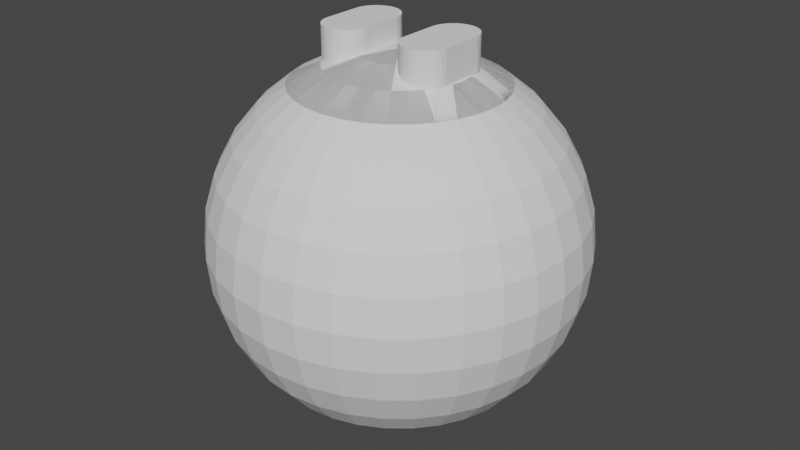 # Source: rat-exercise-ball.blend  (saved by Blender 2.81.16; exported with 4.5.12 LTS)
import bpy
from mathutils import Matrix  # noqa: F401  (used for matrix-valued properties, if any)

bpy.ops.wm.read_factory_settings(use_empty=True)
scene = bpy.context.scene
scene.name = 'Scene'

# ---- collections
col_collection = bpy.data.collections.new('Collection'); scene.collection.children.link(col_collection)

# ---- world
world_world = bpy.data.worlds.new('World'); scene.world = world_world
world_world.use_nodes = True; world_world.node_tree.nodes.clear()
_N = world_world.node_tree.nodes; _L = world_world.node_tree.links
n0 = _N.new('ShaderNodeOutputWorld'); n0.name = 'World Output'; n0.location = (300, 300)
n1 = _N.new('ShaderNodeBackground'); n1.name = 'Background'; n1.location = (10, 300)
n1.inputs[0].default_value = (0.05088, 0.05088, 0.05088, 1.0)
_L.new(n1.outputs[0], n0.inputs[0])
n0.is_active_output = True
world_world.color = (0.05088, 0.05088, 0.05088)
world_world.use_sun_shadow = False
world_world.sun_shadow_jitter_overblur = 0.0

# ---- meshes
me_sphere = bpy.data.meshes.new('Sphere')
me_sphere.from_pydata([(0.0, 0.5556, 0.8315), (0.0, 0.7071, 0.7071), (0.0, 0.8315, 0.5556), (0.0, 0.9239, 0.3827), (0.0, 0.9808, 0.1951), (0.0, 1.0, 7.55e-08), (0.0, 0.9808, -0.1951), (0.0, 0.5556, -0.8315), (0.1084, 0.5449, 0.8315), (0.1379, 0.6935, 0.7071), (0.1622, 0.8155, 0.5556), (0.1802, 0.9061, 0.3827), (0.1913, 0.9619, 0.1951), (0.1951, 0.9808, 7.55e-08), (0.1913, 0.9619, -0.1951), (0.1802, 0.9061, -0.3827), (0.1622, 0.8155, -0.5556), (0.1379, 0.6935, -0.7071), (0.1084, 0.5449, -0.8315), (0.2126, 0.5133, 0.8315), (0.2706, 0.6533, 0.7071), (0.3182, 0.7682, 0.5556), (0.3536, 0.8536, 0.3827), (0.3753, 0.9061, 0.1951), (0.3827, 0.9239, 7.55e-08), (0.3753, 0.9061, -0.1951), (0.3536, 0.8536, -0.3827), (0.3182, 0.7682, -0.5556), (0.2706, 0.6533, -0.7071), (0.2126, 0.5133, -0.8315), (0.3087, 0.4619, 0.8315), (0.3928, 0.5879, 0.7071), (0.4619, 0.6913, 0.5556), (0.5133, 0.7682, 0.3827), (0.5449, 0.8155, 0.1951), (0.5556, 0.8315, 7.55e-08), (0.5449, 0.8155, -0.1951), (0.5133, 0.7682, -0.3827), (0.4619, 0.6913, -0.5556), (0.3928, 0.5879, -0.7071), (0.3087, 0.4619, -0.8315), (0.3928, 0.3928, 0.8315), (0.5, 0.5, 0.7071), (0.5879, 0.5879, 0.5556), (0.6533, 0.6533, 0.3827), (0.6935, 0.6935, 0.1951), (0.7071, 0.7071, 7.55e-08), (0.6935, 0.6935, -0.1951), (0.6533, 0.6533, -0.3827), (0.5879, 0.5879, -0.5556), (0.5, 0.5, -0.7071), (0.3928, 0.3928, -0.8315), (0.4619, 0.3087, 0.8315), (0.5879, 0.3928, 0.7071), (0.6913, 0.4619, 0.5556), (0.7682, 0.5133, 0.3827), (0.8155, 0.5449, 0.1951), (0.8315, 0.5556, 7.55e-08), (0.8155, 0.5449, -0.1951), (0.7682, 0.5133, -0.3827), (0.6913, 0.4619, -0.5556), (0.5879, 0.3928, -0.7071), (0.4619, 0.3087, -0.8315), (0.5133, 0.2126, 0.8315), (0.6533, 0.2706, 0.7071), (0.7682, 0.3182, 0.5556), (0.8536, 0.3536, 0.3827), (0.9061, 0.3753, 0.1951), (0.9239, 0.3827, 7.55e-08), (0.9061, 0.3753, -0.1951), (0.8536, 0.3536, -0.3827), (0.7682, 0.3182, -0.5556), (0.6533, 0.2706, -0.7071), (0.5133, 0.2126, -0.8315), (0.5449, 0.1084, 0.8315), (0.6935, 0.1379, 0.7071), (0.8155, 0.1622, 0.5556), (0.9061, 0.1802, 0.3827), (0.9619, 0.1913, 0.1951), (0.9808, 0.1951, 7.55e-08), (0.9619, 0.1913, -0.1951), (0.9061, 0.1802, -0.3827), (0.8155, 0.1622, -0.5556), (0.6935, 0.1379, -0.7071), (0.5449, 0.1084, -0.8315), (0.5556, -3.117e-07, 0.8315), (0.7071, -3.192e-07, 0.7071), (0.8315, -3.341e-07, 0.5556), (0.9239, -2.745e-07, 0.3827), (0.9808, -3.937e-07, 0.1951), (1.0, -3.788e-07, 7.55e-08), (0.9808, -3.937e-07, -0.1951), (0.9239, -2.298e-07, -0.3827), (0.8315, -3.341e-07, -0.5556), (0.7071, -3.192e-07, -0.7071), (0.5556, -3.415e-07, -0.8315), (0.5449, -0.1084, 0.8315), (0.6935, -0.138, 0.7071), (0.8155, -0.1622, 0.5556), (0.9061, -0.1802, 0.3827), (0.9619, -0.1913, 0.1951), (0.9808, -0.1951, 7.55e-08), (0.9619, -0.1913, -0.1951), (0.9061, -0.1802, -0.3827), (0.8155, -0.1622, -0.5556), (0.6935, -0.138, -0.7071), (0.5449, -0.1084, -0.8315), (0.5133, -0.2126, 0.8315), (0.6533, -0.2706, 0.7071), (0.7682, -0.3182, 0.5556), (0.8536, -0.3536, 0.3827), (0.9061, -0.3753, 0.1951), (0.9239, -0.3827, 7.55e-08), (0.9061, -0.3753, -0.1951), (0.8536, -0.3536, -0.3827), (0.7682, -0.3182, -0.5556), (0.6533, -0.2706, -0.7071), (0.5133, -0.2126, -0.8315), (0.4619, -0.3087, 0.8315), (0.5879, -0.3928, 0.7071), (0.6913, -0.4619, 0.5556), (0.7682, -0.5133, 0.3827), (0.8155, -0.5449, 0.1951), (0.8315, -0.5556, 7.55e-08), (0.8155, -0.5449, -0.1951), (0.7682, -0.5133, -0.3827), (0.6913, -0.4619, -0.5556), (0.5879, -0.3928, -0.7071), (0.4619, -0.3087, -0.8315), (0.3928, -0.3928, 0.8315), (0.5, -0.5, 0.7071), (0.5879, -0.5879, 0.5556), (0.6533, -0.6533, 0.3827), (0.6935, -0.6935, 0.1951), (0.7071, -0.7071, 7.55e-08), (0.6935, -0.6935, -0.1951), (0.6533, -0.6533, -0.3827), (0.5879, -0.5879, -0.5556), (0.5, -0.5, -0.7071), (0.3928, -0.3928, -0.8315), (0.3087, -0.4619, 0.8315), (0.3928, -0.5879, 0.7071), (0.4619, -0.6913, 0.5556), (0.5133, -0.7682, 0.3827), (0.5449, -0.8155, 0.1951), (0.5556, -0.8315, 7.55e-08), (0.5449, -0.8155, -0.1951), (0.5133, -0.7682, -0.3827), (0.4619, -0.6913, -0.5556), (0.3928, -0.5879, -0.7071), (0.3087, -0.4619, -0.8315), (0.2126, -0.5133, 0.8315), (0.2706, -0.6533, 0.7071), (0.3182, -0.7682, 0.5556), (0.3536, -0.8536, 0.3827), (0.3753, -0.9061, 0.1951), (0.3827, -0.9239, 7.55e-08), (0.3753, -0.9061, -0.1951), (0.3536, -0.8536, -0.3827), (0.3182, -0.7682, -0.5556), (0.2706, -0.6533, -0.7071), (0.2126, -0.5133, -0.8315), (0.1084, -0.5449, 0.8315), (0.1379, -0.6935, 0.7071), (0.1622, -0.8155, 0.5556), (0.1802, -0.9061, 0.3827), (0.1913, -0.9619, 0.1951), (0.1951, -0.9808, 7.55e-08), (0.1913, -0.9619, -0.1951), (0.1802, -0.9061, -0.3827), (0.1622, -0.8155, -0.5556), (0.1379, -0.6935, -0.7071), (0.1084, -0.5449, -0.8315), (2.632e-08, -0.5556, 0.8315), (-2.584e-08, -0.7071, 0.7071), (-8.544e-08, -0.8315, 0.5556), (6.357e-08, -0.9239, 0.3827), (-8.544e-08, -0.9808, 0.1951), (-1.003e-07, -1.0, 7.55e-08), (-8.544e-08, -0.9808, -0.1951), (6.357e-08, -0.9239, -0.3827), (-8.544e-08, -0.8315, -0.5556), (-2.584e-08, -0.7071, -0.7071), (-1.094e-08, -0.5556, -0.8315), (-0.1084, -0.5449, 0.8315), (-0.1379, -0.6935, 0.7071), (-0.1622, -0.8155, 0.5556), (-0.1802, -0.9061, 0.3827), (-0.1913, -0.9619, 0.1951), (-0.1951, -0.9808, 7.55e-08), (-0.1913, -0.9619, -0.1951), (-0.1802, -0.9061, -0.3827), (-0.1622, -0.8155, -0.5556), (-0.1379, -0.6935, -0.7071), (-0.1084, -0.5449, -0.8315), (-0.2126, -0.5133, 0.8315), (-0.2706, -0.6533, 0.7071), (-0.3182, -0.7682, 0.5556), (-0.3536, -0.8536, 0.3827), (-0.3753, -0.9061, 0.1951), (-0.3827, -0.9239, 7.55e-08), (-0.3753, -0.9061, -0.1951), (-0.3536, -0.8536, -0.3827), (-0.3182, -0.7682, -0.5556), (-0.2706, -0.6533, -0.7071), (-0.2126, -0.5133, -0.8315), (-0.3087, -0.4619, 0.8315), (-0.3928, -0.5879, 0.7071), (-0.4619, -0.6913, 0.5556), (-0.5133, -0.7682, 0.3827), (-0.5449, -0.8155, 0.1951), (-0.5556, -0.8315, 7.55e-08), (-0.5449, -0.8155, -0.1951), (-0.5133, -0.7682, -0.3827), (-0.4619, -0.6913, -0.5556), (-0.3928, -0.5879, -0.7071), (-0.3087, -0.4619, -0.8315), (-0.3928, -0.3928, 0.8315), (-0.5, -0.5, 0.7071), (-0.5879, -0.5879, 0.5556), (-0.6533, -0.6533, 0.3827), (-0.6935, -0.6935, 0.1951), (-0.7071, -0.7071, 7.55e-08), (-0.6935, -0.6935, -0.1951), (-0.6533, -0.6533, -0.3827), (-0.5879, -0.5879, -0.5556), (-0.5, -0.5, -0.7071), (-0.3928, -0.3928, -0.8315), (-0.4619, -0.3087, 0.8315), (-0.5879, -0.3928, 0.7071), (-0.6913, -0.4619, 0.5556), (-0.7682, -0.5133, 0.3827), (-0.8155, -0.5449, 0.1951), (-0.8315, -0.5556, 7.55e-08), (-0.8155, -0.5449, -0.1951), (-0.7682, -0.5133, -0.3827), (-0.6913, -0.4619, -0.5556), (-0.5879, -0.3928, -0.7071), (-0.4619, -0.3087, -0.8315), (-0.5133, -0.2126, 0.8315), (-0.6533, -0.2706, 0.7071), (-0.7682, -0.3182, 0.5556), (-0.8536, -0.3536, 0.3827), (-0.9061, -0.3753, 0.1951), (-0.9239, -0.3827, 7.55e-08), (-0.9061, -0.3753, -0.1951), (-0.8536, -0.3536, -0.3827), (-0.7682, -0.3182, -0.5556), (-0.6533, -0.2706, -0.7071), (-0.5133, -0.2126, -0.8315), (-0.5449, -0.1084, 0.8315), (-0.6935, -0.1379, 0.7071), (-0.8155, -0.1622, 0.5556), (-0.9061, -0.1802, 0.3827), (-0.9619, -0.1913, 0.1951), (-0.9808, -0.1951, 7.55e-08), (-0.9619, -0.1913, -0.1951), (-0.9061, -0.1802, -0.3827), (-0.8155, -0.1622, -0.5556), (-0.6935, -0.1379, -0.7071), (-0.5449, -0.1084, -0.8315), (-0.5556, -2.819e-07, 0.8315), (-0.7071, -1.851e-07, 0.7071), (-0.8315, -1.404e-07, 0.5556), (-0.9239, -3.192e-07, 0.3827), (-0.9808, -9.567e-08, 0.1951), (-1.0, -1.404e-07, 7.55e-08), (-0.9808, -9.567e-08, -0.1951), (-0.9239, -3.192e-07, -0.3827), (-0.8315, -1.404e-07, -0.5556), (-0.7071, -1.851e-07, -0.7071), (-0.5556, -2.596e-07, -0.8315), (-0.5449, 0.1084, 0.8315), (-0.6935, 0.1379, 0.7071), (-0.8155, 0.1622, 0.5556), (-0.9061, 0.1802, 0.3827), (-0.9619, 0.1913, 0.1951), (-0.9808, 0.1951, 7.55e-08), (-0.9619, 0.1913, -0.1951), (-0.9061, 0.1802, -0.3827), (-0.8155, 0.1622, -0.5556), (-0.6935, 0.1379, -0.7071), (-0.5449, 0.1084, -0.8315), (-0.5133, 0.2126, 0.8315), (-0.6533, 0.2706, 0.7071), (-0.7682, 0.3182, 0.5556), (-0.8536, 0.3536, 0.3827), (-0.9061, 0.3753, 0.1951), (-0.9239, 0.3827, 7.55e-08), (-0.9061, 0.3753, -0.1951), (-0.8536, 0.3536, -0.3827), (-0.7682, 0.3182, -0.5556), (-0.6533, 0.2706, -0.7071), (-0.5133, 0.2126, -0.8315), (-0.4619, 0.3087, 0.8315), (-0.5879, 0.3928, 0.7071), (-0.6913, 0.4619, 0.5556), (-0.7682, 0.5133, 0.3827), (-0.8155, 0.5449, 0.1951), (-0.8315, 0.5556, 7.55e-08), (-0.8155, 0.5449, -0.1951), (-0.7682, 0.5133, -0.3827), (-0.6913, 0.4619, -0.5556), (-0.5879, 0.3928, -0.7071), (-0.4619, 0.3087, -0.8315), (-0.3928, 0.3928, 0.8315), (-0.5, 0.5, 0.7071), (-0.5879, 0.5879, 0.5556), (-0.6533, 0.6533, 0.3827), (-0.6935, 0.6935, 0.1951), (-0.7071, 0.7071, 7.55e-08), (-0.6935, 0.6935, -0.1951), (-0.6533, 0.6533, -0.3827), (-0.5879, 0.5879, -0.5556), (-0.5, 0.5, -0.7071), (-0.3928, 0.3928, -0.8315), (-0.3087, 0.4619, 0.8315), (-0.3928, 0.5879, 0.7071), (-0.4619, 0.6913, 0.5556), (-0.5133, 0.7682, 0.3827), (-0.5449, 0.8155, 0.1951), (-0.5556, 0.8315, 7.55e-08), (-0.5449, 0.8155, -0.1951), (-0.5133, 0.7682, -0.3827), (-0.4619, 0.6913, -0.5556), (-0.3928, 0.5879, -0.7071), (-0.3087, 0.4619, -0.8315), (-0.2126, 0.5133, 0.8315), (-0.2706, 0.6533, 0.7071), (-0.3182, 0.7682, 0.5556), (-0.3536, 0.8536, 0.3827), (-0.3753, 0.9061, 0.1951), (-0.3827, 0.9239, 7.55e-08), (-0.3753, 0.9061, -0.1951), (-0.3536, 0.8536, -0.3827), (-0.3182, 0.7682, -0.5556), (-0.2706, 0.6533, -0.7071), (-0.2126, 0.5133, -0.8315), (-0.1084, 0.5449, 0.8315), (-0.1379, 0.6935, 0.7071), (-0.1622, 0.8155, 0.5556), (-0.1802, 0.9061, 0.3827), (-0.1913, 0.9619, 0.1951), (-0.1951, 0.9808, 7.55e-08), (-0.1913, 0.9619, -0.1951), (-0.1802, 0.9061, -0.3827), (-0.1622, 0.8155, -0.5556), (-0.1379, 0.6935, -0.7071), (-0.1084, 0.5449, -0.8315), (6.357e-08, 0.9239, -0.3827), (2.722e-07, 0.8315, -0.5556), (1.53e-07, 0.7071, -0.7071)], [], [(5, 4, 12, 13), (6, 5, 13, 14), (349, 6, 14, 15), (350, 349, 15, 16), (1, 0, 8, 9), (351, 350, 16, 17), (2, 1, 9, 10), (7, 351, 17, 18), (3, 2, 10, 11), (4, 3, 11, 12), (12, 11, 22, 23), (13, 12, 23, 24), (14, 13, 24, 25), (15, 14, 25, 26), (16, 15, 26, 27), (9, 8, 19, 20), (17, 16, 27, 28), (10, 9, 20, 21), (18, 17, 28, 29), (11, 10, 21, 22), (27, 26, 37, 38), (20, 19, 30, 31), (28, 27, 38, 39), (21, 20, 31, 32), (29, 28, 39, 40), (22, 21, 32, 33), (23, 22, 33, 34), (24, 23, 34, 35), (25, 24, 35, 36), (26, 25, 36, 37), (34, 33, 44, 45), (35, 34, 45, 46), (36, 35, 46, 47), (37, 36, 47, 48), (38, 37, 48, 49), (31, 30, 41, 42), (39, 38, 49, 50), (32, 31, 42, 43), (40, 39, 50, 51), (33, 32, 43, 44), (49, 48, 59, 60), (42, 41, 52, 53), (50, 49, 60, 61), (43, 42, 53, 54), (51, 50, 61, 62), (44, 43, 54, 55), (45, 44, 55, 56), (46, 45, 56, 57), (47, 46, 57, 58), (48, 47, 58, 59), (57, 56, 67, 68), (58, 57, 68, 69), (59, 58, 69, 70), (60, 59, 70, 71), (53, 52, 63, 64), (61, 60, 71, 72), (54, 53, 64, 65), (62, 61, 72, 73), (55, 54, 65, 66), (56, 55, 66, 67), (72, 71, 82, 83), (65, 64, 75, 76), (73, 72, 83, 84), (66, 65, 76, 77), (67, 66, 77, 78), (68, 67, 78, 79), (69, 68, 79, 80), (70, 69, 80, 81), (71, 70, 81, 82), (64, 63, 74, 75), (80, 79, 90, 91), (81, 80, 91, 92), (82, 81, 92, 93), (75, 74, 85, 86), (83, 82, 93, 94), (76, 75, 86, 87), (84, 83, 94, 95), (77, 76, 87, 88), (78, 77, 88, 89), (79, 78, 89, 90), (87, 86, 97, 98), (95, 94, 105, 106), (88, 87, 98, 99), (89, 88, 99, 100), (90, 89, 100, 101), (91, 90, 101, 102), (92, 91, 102, 103), (93, 92, 103, 104), (86, 85, 96, 97), (94, 93, 104, 105), (102, 101, 112, 113), (103, 102, 113, 114), (104, 103, 114, 115), (97, 96, 107, 108), (105, 104, 115, 116), (98, 97, 108, 109), (106, 105, 116, 117), (99, 98, 109, 110), (100, 99, 110, 111), (101, 100, 111, 112), (117, 116, 127, 128), (110, 109, 120, 121), (111, 110, 121, 122), (112, 111, 122, 123), (113, 112, 123, 124), (114, 113, 124, 125), (115, 114, 125, 126), (108, 107, 118, 119), (116, 115, 126, 127), (109, 108, 119, 120), (125, 124, 135, 136), (126, 125, 136, 137), (119, 118, 129, 130), (127, 126, 137, 138), (120, 119, 130, 131), (128, 127, 138, 139), (121, 120, 131, 132), (122, 121, 132, 133), (123, 122, 133, 134), (124, 123, 134, 135), (132, 131, 142, 143), (133, 132, 143, 144), (134, 133, 144, 145), (135, 134, 145, 146), (136, 135, 146, 147), (137, 136, 147, 148), (130, 129, 140, 141), (138, 137, 148, 149), (131, 130, 141, 142), (139, 138, 149, 150), (147, 146, 157, 158), (148, 147, 158, 159), (141, 140, 151, 152), (149, 148, 159, 160), (142, 141, 152, 153), (150, 149, 160, 161), (143, 142, 153, 154), (144, 143, 154, 155), (145, 144, 155, 156), (146, 145, 156, 157), (155, 154, 165, 166), (156, 155, 166, 167), (157, 156, 167, 168), (158, 157, 168, 169), (159, 158, 169, 170), (152, 151, 162, 163), (160, 159, 170, 171), (153, 152, 163, 164), (161, 160, 171, 172), (154, 153, 164, 165), (170, 169, 180, 181), (163, 162, 173, 174), (171, 170, 181, 182), (164, 163, 174, 175), (172, 171, 182, 183), (165, 164, 175, 176), (166, 165, 176, 177), (167, 166, 177, 178), (168, 167, 178, 179), (169, 168, 179, 180), (178, 177, 188, 189), (179, 178, 189, 190), (180, 179, 190, 191), (181, 180, 191, 192), (174, 173, 184, 185), (182, 181, 192, 193), (175, 174, 185, 186), (183, 182, 193, 194), (176, 175, 186, 187), (177, 176, 187, 188), (185, 184, 195, 196), (193, 192, 203, 204), (186, 185, 196, 197), (194, 193, 204, 205), (187, 186, 197, 198), (188, 187, 198, 199), (189, 188, 199, 200), (190, 189, 200, 201), (191, 190, 201, 202), (192, 191, 202, 203), (200, 199, 210, 211), (201, 200, 211, 212), (202, 201, 212, 213), (203, 202, 213, 214), (196, 195, 206, 207), (204, 203, 214, 215), (197, 196, 207, 208), (205, 204, 215, 216), (198, 197, 208, 209), (199, 198, 209, 210), (215, 214, 225, 226), (208, 207, 218, 219), (216, 215, 226, 227), (209, 208, 219, 220), (210, 209, 220, 221), (211, 210, 221, 222), (212, 211, 222, 223), (213, 212, 223, 224), (214, 213, 224, 225), (207, 206, 217, 218), (223, 222, 233, 234), (224, 223, 234, 235), (225, 224, 235, 236), (218, 217, 228, 229), (226, 225, 236, 237), (219, 218, 229, 230), (227, 226, 237, 238), (220, 219, 230, 231), (221, 220, 231, 232), (222, 221, 232, 233), (230, 229, 240, 241), (238, 237, 248, 249), (231, 230, 241, 242), (232, 231, 242, 243), (233, 232, 243, 244), (234, 233, 244, 245), (235, 234, 245, 246), (236, 235, 246, 247), (229, 228, 239, 240), (237, 236, 247, 248), (245, 244, 255, 256), (246, 245, 256, 257), (247, 246, 257, 258), (240, 239, 250, 251), (248, 247, 258, 259), (241, 240, 251, 252), (249, 248, 259, 260), (242, 241, 252, 253), (243, 242, 253, 254), (244, 243, 254, 255), (260, 259, 270, 271), (253, 252, 263, 264), (254, 253, 264, 265), (255, 254, 265, 266), (256, 255, 266, 267), (257, 256, 267, 268), (258, 257, 268, 269), (251, 250, 261, 262), (259, 258, 269, 270), (252, 251, 262, 263), (268, 267, 278, 279), (269, 268, 279, 280), (262, 261, 272, 273), (270, 269, 280, 281), (263, 262, 273, 274), (271, 270, 281, 282), (264, 263, 274, 275), (265, 264, 275, 276), (266, 265, 276, 277), (267, 266, 277, 278), (276, 275, 286, 287), (277, 276, 287, 288), (278, 277, 288, 289), (279, 278, 289, 290), (280, 279, 290, 291), (273, 272, 283, 284), (281, 280, 291, 292), (274, 273, 284, 285), (282, 281, 292, 293), (275, 274, 285, 286), (291, 290, 301, 302), (284, 283, 294, 295), (292, 291, 302, 303), (285, 284, 295, 296), (293, 292, 303, 304), (286, 285, 296, 297), (287, 286, 297, 298), (288, 287, 298, 299), (289, 288, 299, 300), (290, 289, 300, 301), (298, 297, 308, 309), (299, 298, 309, 310), (300, 299, 310, 311), (301, 300, 311, 312), (302, 301, 312, 313), (295, 294, 305, 306), (303, 302, 313, 314), (296, 295, 306, 307), (304, 303, 314, 315), (297, 296, 307, 308), (313, 312, 323, 324), (306, 305, 316, 317), (314, 313, 324, 325), (307, 306, 317, 318), (315, 314, 325, 326), (308, 307, 318, 319), (309, 308, 319, 320), (310, 309, 320, 321), (311, 310, 321, 322), (312, 311, 322, 323), (321, 320, 331, 332), (322, 321, 332, 333), (323, 322, 333, 334), (324, 323, 334, 335), (317, 316, 327, 328), (325, 324, 335, 336), (318, 317, 328, 329), (326, 325, 336, 337), (319, 318, 329, 330), (320, 319, 330, 331), (328, 327, 338, 339), (336, 335, 346, 347), (329, 328, 339, 340), (337, 336, 347, 348), (330, 329, 340, 341), (331, 330, 341, 342), (332, 331, 342, 343), (333, 332, 343, 344), (334, 333, 344, 345), (335, 334, 345, 346), (343, 342, 4, 5), (344, 343, 5, 6), (345, 344, 6, 349), (346, 345, 349, 350), (339, 338, 0, 1), (347, 346, 350, 351), (340, 339, 1, 2), (348, 347, 351, 7), (341, 340, 2, 3), (342, 341, 3, 4)])
_uv = me_sphere.uv_layers.new(name='UVMap')
_uv.uv.foreach_set('vector', [0.75, 0.5, 0.75, 0.5625, 0.7188, 0.5625, 0.7188, 0.5, 0.75, 0.4375, 0.75, 0.5, 0.7188, 0.5, 0.7188, 0.4375, 0.75, 0.375, 0.75, 0.4375, 0.7188, 0.4375, 0.7188, 0.375, 0.75, 0.3125, 0.75, 0.375, 0.7188, 0.375, 0.7188, 0.3125, 0.75, 0.75, 0.75, 0.8125, 0.7188, 0.8125, 0.7188, 0.75, 0.75, 0.25, 0.75, 0.3125, 0.7188, 0.3125, 0.7188, 0.25, 0.75, 0.6875, 0.75, 0.75, 0.7188, 0.75, 0.7188, 0.6875, 0.75, 0.1875, 0.75, 0.25, 0.7188, 0.25, 0.7188, 0.1875, 0.75, 0.625, 0.75, 0.6875, 0.7188, 0.6875, 0.7188, 0.625, 0.75, 0.5625, 0.75, 0.625, 0.7188, 0.625, 0.7188, 0.5625, 0.7188, 0.5625, 0.7188, 0.625, 0.6875, 0.625, 0.6875, 0.5625, 0.7188, 0.5, 0.7188, 0.5625, 0.6875, 0.5625, 0.6875, 0.5, 0.7188, 0.4375, 0.7188, 0.5, 0.6875, 0.5, 0.6875, 0.4375, 0.7188, 0.375, 0.7188, 0.4375, 0.6875, 0.4375, 0.6875, 0.375, 0.7188, 0.3125, 0.7188, 0.375, 0.6875, 0.375, 0.6875, 0.3125, 0.7188, 0.75, 0.7188, 0.8125, 0.6875, 0.8125, 0.6875, 0.75, 0.7188, 0.25, 0.7188, 0.3125, 0.6875, 0.3125, 0.6875, 0.25, 0.7188, 0.6875, 0.7188, 0.75, 0.6875, 0.75, 0.6875, 0.6875, 0.7188, 0.1875, 0.7188, 0.25, 0.6875, 0.25, 0.6875, 0.1875, 0.7188, 0.625, 0.7188, 0.6875, 0.6875, 0.6875, 0.6875, 0.625, 0.6875, 0.3125, 0.6875, 0.375, 0.6562, 0.375, 0.6562, 0.3125, 0.6875, 0.75, 0.6875, 0.8125, 0.6562, 0.8125, 0.6562, 0.75, 0.6875, 0.25, 0.6875, 0.3125, 0.6562, 0.3125, 0.6562, 0.25, 0.6875, 0.6875, 0.6875, 0.75, 0.6562, 0.75, 0.6562, 0.6875, 0.6875, 0.1875, 0.6875, 0.25, 0.6562, 0.25, 0.6562, 0.1875, 0.6875, 0.625, 0.6875, 0.6875, 0.6562, 0.6875, 0.6562, 0.625, 0.6875, 0.5625, 0.6875, 0.625, 0.6562, 0.625, 0.6562, 0.5625, 0.6875, 0.5, 0.6875, 0.5625, 0.6562, 0.5625, 0.6562, 0.5, 0.6875, 0.4375, 0.6875, 0.5, 0.6562, 0.5, 0.6562, 0.4375, 0.6875, 0.375, 0.6875, 0.4375, 0.6562, 0.4375, 0.6562, 0.375, 0.6562, 0.5625, 0.6562, 0.625, 0.625, 0.625, 0.625, 0.5625, 0.6562, 0.5, 0.6562, 0.5625, 0.625, 0.5625, 0.625, 0.5, 0.6562, 0.4375, 0.6562, 0.5, 0.625, 0.5, 0.625, 0.4375, 0.6562, 0.375, 0.6562, 0.4375, 0.625, 0.4375, 0.625, 0.375, 0.6562, 0.3125, 0.6562, 0.375, 0.625, 0.375, 0.625, 0.3125, 0.6562, 0.75, 0.6562, 0.8125, 0.625, 0.8125, 0.625, 0.75, 0.6562, 0.25, 0.6562, 0.3125, 0.625, 0.3125, 0.625, 0.25, 0.6562, 0.6875, 0.6562, 0.75, 0.625, 0.75, 0.625, 0.6875, 0.6562, 0.1875, 0.6562, 0.25, 0.625, 0.25, 0.625, 0.1875, 0.6562, 0.625, 0.6562, 0.6875, 0.625, 0.6875, 0.625, 0.625, 0.625, 0.3125, 0.625, 0.375, 0.5938, 0.375, 0.5937, 0.3125, 0.625, 0.75, 0.625, 0.8125, 0.5937, 0.8125, 0.5937, 0.75, 0.625, 0.25, 0.625, 0.3125, 0.5937, 0.3125, 0.5937, 0.25, 0.625, 0.6875, 0.625, 0.75, 0.5937, 0.75, 0.5937, 0.6875, 0.625, 0.1875, 0.625, 0.25, 0.5937, 0.25, 0.5937, 0.1875, 0.625, 0.625, 0.625, 0.6875, 0.5937, 0.6875, 0.5937, 0.625, 0.625, 0.5625, 0.625, 0.625, 0.5937, 0.625, 0.5937, 0.5625, 0.625, 0.5, 0.625, 0.5625, 0.5937, 0.5625, 0.5937, 0.5, 0.625, 0.4375, 0.625, 0.5, 0.5937, 0.5, 0.5937, 0.4375, 0.625, 0.375, 0.625, 0.4375, 0.5937, 0.4375, 0.5938, 0.375, 0.5937, 0.5, 0.5937, 0.5625, 0.5625, 0.5625, 0.5625, 0.5, 0.5937, 0.4375, 0.5937, 0.5, 0.5625, 0.5, 0.5625, 0.4375, 0.5938, 0.375, 0.5937, 0.4375, 0.5625, 0.4375, 0.5625, 0.375, 0.5937, 0.3125, 0.5938, 0.375, 0.5625, 0.375, 0.5625, 0.3125, 0.5937, 0.75, 0.5937, 0.8125, 0.5625, 0.8125, 0.5625, 0.75, 0.5937, 0.25, 0.5937, 0.3125, 0.5625, 0.3125, 0.5625, 0.25, 0.5937, 0.6875, 0.5937, 0.75, 0.5625, 0.75, 0.5625, 0.6875, 0.5937, 0.1875, 0.5937, 0.25, 0.5625, 0.25, 0.5625, 0.1875, 0.5937, 0.625, 0.5937, 0.6875, 0.5625, 0.6875, 0.5625, 0.625, 0.5937, 0.5625, 0.5937, 0.625, 0.5625, 0.625, 0.5625, 0.5625, 0.5625, 0.25, 0.5625, 0.3125, 0.5312, 0.3125, 0.5312, 0.25, 0.5625, 0.6875, 0.5625, 0.75, 0.5312, 0.75, 0.5312, 0.6875, 0.5625, 0.1875, 0.5625, 0.25, 0.5312, 0.25, 0.5312, 0.1875, 0.5625, 0.625, 0.5625, 0.6875, 0.5312, 0.6875, 0.5312, 0.625, 0.5625, 0.5625, 0.5625, 0.625, 0.5312, 0.625, 0.5312, 0.5625, 0.5625, 0.5, 0.5625, 0.5625, 0.5312, 0.5625, 0.5312, 0.5, 0.5625, 0.4375, 0.5625, 0.5, 0.5312, 0.5, 0.5312, 0.4375, 0.5625, 0.375, 0.5625, 0.4375, 0.5312, 0.4375, 0.5312, 0.375, 0.5625, 0.3125, 0.5625, 0.375, 0.5312, 0.375, 0.5312, 0.3125, 0.5625, 0.75, 0.5625, 0.8125, 0.5312, 0.8125, 0.5312, 0.75, 0.5312, 0.4375, 0.5312, 0.5, 0.5, 0.5, 0.5, 0.4375, 0.5312, 0.375, 0.5312, 0.4375, 0.5, 0.4375, 0.5, 0.375, 0.5312, 0.3125, 0.5312, 0.375, 0.5, 0.375, 0.5, 0.3125, 0.5312, 0.75, 0.5312, 0.8125, 0.5, 0.8125, 0.5, 0.75, 0.5312, 0.25, 0.5312, 0.3125, 0.5, 0.3125, 0.5, 0.25, 0.5312, 0.6875, 0.5312, 0.75, 0.5, 0.75, 0.5, 0.6875, 0.5312, 0.1875, 0.5312, 0.25, 0.5, 0.25, 0.5, 0.1875, 0.5312, 0.625, 0.5312, 0.6875, 0.5, 0.6875, 0.5, 0.625, 0.5312, 0.5625, 0.5312, 0.625, 0.5, 0.625, 0.5, 0.5625, 0.5312, 0.5, 0.5312, 0.5625, 0.5, 0.5625, 0.5, 0.5, 0.5, 0.6875, 0.5, 0.75, 0.4687, 0.75, 0.4687, 0.6875, 0.5, 0.1875, 0.5, 0.25, 0.4687, 0.25, 0.4687, 0.1875, 0.5, 0.625, 0.5, 0.6875, 0.4687, 0.6875, 0.4687, 0.625, 0.5, 0.5625, 0.5, 0.625, 0.4687, 0.625, 0.4687, 0.5625, 0.5, 0.5, 0.5, 0.5625, 0.4687, 0.5625, 0.4687, 0.5, 0.5, 0.4375, 0.5, 0.5, 0.4687, 0.5, 0.4687, 0.4375, 0.5, 0.375, 0.5, 0.4375, 0.4687, 0.4375, 0.4687, 0.375, 0.5, 0.3125, 0.5, 0.375, 0.4687, 0.375, 0.4687, 0.3125, 0.5, 0.75, 0.5, 0.8125, 0.4687, 0.8125, 0.4687, 0.75, 0.5, 0.25, 0.5, 0.3125, 0.4687, 0.3125, 0.4687, 0.25, 0.4687, 0.4375, 0.4687, 0.5, 0.4375, 0.5, 0.4375, 0.4375, 0.4687, 0.375, 0.4687, 0.4375, 0.4375, 0.4375, 0.4375, 0.375, 0.4687, 0.3125, 0.4687, 0.375, 0.4375, 0.375, 0.4375, 0.3125, 0.4687, 0.75, 0.4687, 0.8125, 0.4375, 0.8125, 0.4375, 0.75, 0.4687, 0.25, 0.4687, 0.3125, 0.4375, 0.3125, 0.4375, 0.25, 0.4687, 0.6875, 0.4687, 0.75, 0.4375, 0.75, 0.4375, 0.6875, 0.4687, 0.1875, 0.4687, 0.25, 0.4375, 0.25, 0.4375, 0.1875, 0.4687, 0.625, 0.4687, 0.6875, 0.4375, 0.6875, 0.4375, 0.625, 0.4687, 0.5625, 0.4687, 0.625, 0.4375, 0.625, 0.4375, 0.5625, 0.4687, 0.5, 0.4687, 0.5625, 0.4375, 0.5625, 0.4375, 0.5, 0.4375, 0.1875, 0.4375, 0.25, 0.4062, 0.25, 0.4062, 0.1875, 0.4375, 0.625, 0.4375, 0.6875, 0.4062, 0.6875, 0.4062, 0.625, 0.4375, 0.5625, 0.4375, 0.625, 0.4062, 0.625, 0.4062, 0.5625, 0.4375, 0.5, 0.4375, 0.5625, 0.4062, 0.5625, 0.4062, 0.5, 0.4375, 0.4375, 0.4375, 0.5, 0.4062, 0.5, 0.4062, 0.4375, 0.4375, 0.375, 0.4375, 0.4375, 0.4062, 0.4375, 0.4062, 0.375, 0.4375, 0.3125, 0.4375, 0.375, 0.4062, 0.375, 0.4062, 0.3125, 0.4375, 0.75, 0.4375, 0.8125, 0.4062, 0.8125, 0.4062, 0.75, 0.4375, 0.25, 0.4375, 0.3125, 0.4062, 0.3125, 0.4062, 0.25, 0.4375, 0.6875, 0.4375, 0.75, 0.4062, 0.75, 0.4062, 0.6875, 0.4062, 0.375, 0.4062, 0.4375, 0.375, 0.4375, 0.375, 0.375, 0.4062, 0.3125, 0.4062, 0.375, 0.375, 0.375, 0.375, 0.3125, 0.4062, 0.75, 0.4062, 0.8125, 0.375, 0.8125, 0.375, 0.75, 0.4062, 0.25, 0.4062, 0.3125, 0.375, 0.3125, 0.375, 0.25, 0.4062, 0.6875, 0.4062, 0.75, 0.375, 0.75, 0.375, 0.6875, 0.4062, 0.1875, 0.4062, 0.25, 0.375, 0.25, 0.375, 0.1875, 0.4062, 0.625, 0.4062, 0.6875, 0.375, 0.6875, 0.375, 0.625, 0.4062, 0.5625, 0.4062, 0.625, 0.375, 0.625, 0.375, 0.5625, 0.4062, 0.5, 0.4062, 0.5625, 0.375, 0.5625, 0.375, 0.5, 0.4062, 0.4375, 0.4062, 0.5, 0.375, 0.5, 0.375, 0.4375, 0.375, 0.625, 0.375, 0.6875, 0.3437, 0.6875, 0.3437, 0.625, 0.375, 0.5625, 0.375, 0.625, 0.3437, 0.625, 0.3437, 0.5625, 0.375, 0.5, 0.375, 0.5625, 0.3437, 0.5625, 0.3437, 0.5, 0.375, 0.4375, 0.375, 0.5, 0.3437, 0.5, 0.3437, 0.4375, 0.375, 0.375, 0.375, 0.4375, 0.3437, 0.4375, 0.3437, 0.375, 0.375, 0.3125, 0.375, 0.375, 0.3437, 0.375, 0.3437, 0.3125, 0.375, 0.75, 0.375, 0.8125, 0.3437, 0.8125, 0.3437, 0.75, 0.375, 0.25, 0.375, 0.3125, 0.3437, 0.3125, 0.3437, 0.25, 0.375, 0.6875, 0.375, 0.75, 0.3437, 0.75, 0.3437, 0.6875, 0.375, 0.1875, 0.375, 0.25, 0.3437, 0.25, 0.3437, 0.1875, 0.3437, 0.375, 0.3437, 0.4375, 0.3125, 0.4375, 0.3125, 0.375, 0.3437, 0.3125, 0.3437, 0.375, 0.3125, 0.375, 0.3125, 0.3125, 0.3437, 0.75, 0.3437, 0.8125, 0.3125, 0.8125, 0.3125, 0.75, 0.3437, 0.25, 0.3437, 0.3125, 0.3125, 0.3125, 0.3125, 0.25, 0.3437, 0.6875, 0.3437, 0.75, 0.3125, 0.75, 0.3125, 0.6875, 0.3437, 0.1875, 0.3437, 0.25, 0.3125, 0.25, 0.3125, 0.1875, 0.3437, 0.625, 0.3437, 0.6875, 0.3125, 0.6875, 0.3125, 0.625, 0.3437, 0.5625, 0.3437, 0.625, 0.3125, 0.625, 0.3125, 0.5625, 0.3437, 0.5, 0.3437, 0.5625, 0.3125, 0.5625, 0.3125, 0.5, 0.3437, 0.4375, 0.3437, 0.5, 0.3125, 0.5, 0.3125, 0.4375, 0.3125, 0.5625, 0.3125, 0.625, 0.2812, 0.625, 0.2812, 0.5625, 0.3125, 0.5, 0.3125, 0.5625, 0.2812, 0.5625, 0.2812, 0.5, 0.3125, 0.4375, 0.3125, 0.5, 0.2812, 0.5, 0.2812, 0.4375, 0.3125, 0.375, 0.3125, 0.4375, 0.2812, 0.4375, 0.2812, 0.375, 0.3125, 0.3125, 0.3125, 0.375, 0.2812, 0.375, 0.2812, 0.3125, 0.3125, 0.75, 0.3125, 0.8125, 0.2812, 0.8125, 0.2812, 0.75, 0.3125, 0.25, 0.3125, 0.3125, 0.2812, 0.3125, 0.2812, 0.25, 0.3125, 0.6875, 0.3125, 0.75, 0.2812, 0.75, 0.2812, 0.6875, 0.3125, 0.1875, 0.3125, 0.25, 0.2812, 0.25, 0.2812, 0.1875, 0.3125, 0.625, 0.3125, 0.6875, 0.2812, 0.6875, 0.2812, 0.625, 0.2812, 0.3125, 0.2812, 0.375, 0.25, 0.375, 0.25, 0.3125, 0.2812, 0.75, 0.2812, 0.8125, 0.25, 0.8125, 0.25, 0.75, 0.2812, 0.25, 0.2812, 0.3125, 0.25, 0.3125, 0.25, 0.25, 0.2812, 0.6875, 0.2812, 0.75, 0.25, 0.75, 0.25, 0.6875, 0.2812, 0.1875, 0.2812, 0.25, 0.25, 0.25, 0.25, 0.1875, 0.2812, 0.625, 0.2812, 0.6875, 0.25, 0.6875, 0.25, 0.625, 0.2812, 0.5625, 0.2812, 0.625, 0.25, 0.625, 0.25, 0.5625, 0.2812, 0.5, 0.2812, 0.5625, 0.25, 0.5625, 0.25, 0.5, 0.2812, 0.4375, 0.2812, 0.5, 0.25, 0.5, 0.25, 0.4375, 0.2812, 0.375, 0.2812, 0.4375, 0.25, 0.4375, 0.25, 0.375, 0.25, 0.5, 0.25, 0.5625, 0.2187, 0.5625, 0.2187, 0.5, 0.25, 0.4375, 0.25, 0.5, 0.2187, 0.5, 0.2187, 0.4375, 0.25, 0.375, 0.25, 0.4375, 0.2187, 0.4375, 0.2188, 0.375, 0.25, 0.3125, 0.25, 0.375, 0.2188, 0.375, 0.2187, 0.3125, 0.25, 0.75, 0.25, 0.8125, 0.2188, 0.8125, 0.2187, 0.75, 0.25, 0.25, 0.25, 0.3125, 0.2187, 0.3125, 0.2187, 0.25, 0.25, 0.6875, 0.25, 0.75, 0.2187, 0.75, 0.2187, 0.6875, 0.25, 0.1875, 0.25, 0.25, 0.2187, 0.25, 0.2188, 0.1875, 0.25, 0.625, 0.25, 0.6875, 0.2187, 0.6875, 0.2188, 0.625, 0.25, 0.5625, 0.25, 0.625, 0.2188, 0.625, 0.2187, 0.5625, 0.2187, 0.75, 0.2188, 0.8125, 0.1875, 0.8125, 0.1875, 0.75, 0.2187, 0.25, 0.2187, 0.3125, 0.1875, 0.3125, 0.1875, 0.25, 0.2187, 0.6875, 0.2187, 0.75, 0.1875, 0.75, 0.1875, 0.6875, 0.2188, 0.1875, 0.2187, 0.25, 0.1875, 0.25, 0.1875, 0.1875, 0.2188, 0.625, 0.2187, 0.6875, 0.1875, 0.6875, 0.1875, 0.625, 0.2187, 0.5625, 0.2188, 0.625, 0.1875, 0.625, 0.1875, 0.5625, 0.2187, 0.5, 0.2187, 0.5625, 0.1875, 0.5625, 0.1875, 0.5, 0.2187, 0.4375, 0.2187, 0.5, 0.1875, 0.5, 0.1875, 0.4375, 0.2188, 0.375, 0.2187, 0.4375, 0.1875, 0.4375, 0.1875, 0.375, 0.2187, 0.3125, 0.2188, 0.375, 0.1875, 0.375, 0.1875, 0.3125, 0.1875, 0.5, 0.1875, 0.5625, 0.1562, 0.5625, 0.1562, 0.5, 0.1875, 0.4375, 0.1875, 0.5, 0.1562, 0.5, 0.1562, 0.4375, 0.1875, 0.375, 0.1875, 0.4375, 0.1562, 0.4375, 0.1563, 0.375, 0.1875, 0.3125, 0.1875, 0.375, 0.1563, 0.375, 0.1562, 0.3125, 0.1875, 0.75, 0.1875, 0.8125, 0.1563, 0.8125, 0.1563, 0.75, 0.1875, 0.25, 0.1875, 0.3125, 0.1562, 0.3125, 0.1563, 0.25, 0.1875, 0.6875, 0.1875, 0.75, 0.1563, 0.75, 0.1562, 0.6875, 0.1875, 0.1875, 0.1875, 0.25, 0.1563, 0.25, 0.1563, 0.1875, 0.1875, 0.625, 0.1875, 0.6875, 0.1562, 0.6875, 0.1563, 0.625, 0.1875, 0.5625, 0.1875, 0.625, 0.1563, 0.625, 0.1562, 0.5625, 0.1563, 0.25, 0.1562, 0.3125, 0.125, 0.3125, 0.125, 0.25, 0.1562, 0.6875, 0.1563, 0.75, 0.125, 0.75, 0.125, 0.6875, 0.1563, 0.1875, 0.1563, 0.25, 0.125, 0.25, 0.125, 0.1875, 0.1563, 0.625, 0.1562, 0.6875, 0.125, 0.6875, 0.125, 0.625, 0.1562, 0.5625, 0.1563, 0.625, 0.125, 0.625, 0.125, 0.5625, 0.1562, 0.5, 0.1562, 0.5625, 0.125, 0.5625, 0.125, 0.5, 0.1562, 0.4375, 0.1562, 0.5, 0.125, 0.5, 0.125, 0.4375, 0.1563, 0.375, 0.1562, 0.4375, 0.125, 0.4375, 0.125, 0.375, 0.1562, 0.3125, 0.1563, 0.375, 0.125, 0.375, 0.125, 0.3125, 0.1563, 0.75, 0.1563, 0.8125, 0.125, 0.8125, 0.125, 0.75, 0.125, 0.4375, 0.125, 0.5, 0.09375, 0.5, 0.09375, 0.4375, 0.125, 0.375, 0.125, 0.4375, 0.09375, 0.4375, 0.09375, 0.375, 0.125, 0.3125, 0.125, 0.375, 0.09375, 0.375, 0.09375, 0.3125, 0.125, 0.75, 0.125, 0.8125, 0.09375, 0.8125, 0.09375, 0.75, 0.125, 0.25, 0.125, 0.3125, 0.09375, 0.3125, 0.09375, 0.25, 0.125, 0.6875, 0.125, 0.75, 0.09375, 0.75, 0.09375, 0.6875, 0.125, 0.1875, 0.125, 0.25, 0.09375, 0.25, 0.09375, 0.1875, 0.125, 0.625, 0.125, 0.6875, 0.09375, 0.6875, 0.09375, 0.625, 0.125, 0.5625, 0.125, 0.625, 0.09375, 0.625, 0.09375, 0.5625, 0.125, 0.5, 0.125, 0.5625, 0.09375, 0.5625, 0.09375, 0.5, 0.09375, 0.6875, 0.09375, 0.75, 0.0625, 0.75, 0.0625, 0.6875, 0.09375, 0.1875, 0.09375, 0.25, 0.0625, 0.25, 0.0625, 0.1875, 0.09375, 0.625, 0.09375, 0.6875, 0.0625, 0.6875, 0.0625, 0.625, 0.09375, 0.5625, 0.09375, 0.625, 0.0625, 0.625, 0.0625, 0.5625, 0.09375, 0.5, 0.09375, 0.5625, 0.0625, 0.5625, 0.0625, 0.5, 0.09375, 0.4375, 0.09375, 0.5, 0.0625, 0.5, 0.0625, 0.4375, 0.09375, 0.375, 0.09375, 0.4375, 0.0625, 0.4375, 0.0625, 0.375, 0.09375, 0.3125, 0.09375, 0.375, 0.0625, 0.375, 0.0625, 0.3125, 0.09375, 0.75, 0.09375, 0.8125, 0.0625, 0.8125, 0.0625, 0.75, 0.09375, 0.25, 0.09375, 0.3125, 0.0625, 0.3125, 0.0625, 0.25, 0.0625, 0.4375, 0.0625, 0.5, 0.03125, 0.5, 0.03125, 0.4375, 0.0625, 0.375, 0.0625, 0.4375, 0.03125, 0.4375, 0.03125, 0.375, 0.0625, 0.3125, 0.0625, 0.375, 0.03125, 0.375, 0.03125, 0.3125, 0.0625, 0.75, 0.0625, 0.8125, 0.03125, 0.8125, 0.03125, 0.75, 0.0625, 0.25, 0.0625, 0.3125, 0.03125, 0.3125, 0.03125, 0.25, 0.0625, 0.6875, 0.0625, 0.75, 0.03125, 0.75, 0.03125, 0.6875, 0.0625, 0.1875, 0.0625, 0.25, 0.03125, 0.25, 0.03125, 0.1875, 0.0625, 0.625, 0.0625, 0.6875, 0.03125, 0.6875, 0.03125, 0.625, 0.0625, 0.5625, 0.0625, 0.625, 0.03125, 0.625, 0.03125, 0.5625, 0.0625, 0.5, 0.0625, 0.5625, 0.03125, 0.5625, 0.03125, 0.5, 0.03125, 0.1875, 0.03125, 0.25, 0.0, 0.25, 5.96e-08, 0.1875, 0.03125, 0.625, 0.03125, 0.6875, 0.0, 0.6875, 5.96e-08, 0.625, 0.03125, 0.5625, 0.03125, 0.625, 5.96e-08, 0.625, 0.0, 0.5625, 0.03125, 0.5, 0.03125, 0.5625, 0.0, 0.5625, 0.0, 0.5, 0.03125, 0.4375, 0.03125, 0.5, 0.0, 0.5, 0.0, 0.4375, 0.03125, 0.375, 0.03125, 0.4375, 0.0, 0.4375, 5.96e-08, 0.375, 0.03125, 0.3125, 0.03125, 0.375, 5.96e-08, 0.375, 0.0, 0.3125, 0.03125, 0.75, 0.03125, 0.8125, 5.96e-08, 0.8125, 0.0, 0.75, 0.03125, 0.25, 0.03125, 0.3125, 0.0, 0.3125, 0.0, 0.25, 0.03125, 0.6875, 0.03125, 0.75, 0.0, 0.75, 0.0, 0.6875, 1.0, 0.375, 1.0, 0.4375, 0.9688, 0.4375, 0.9688, 0.375, 1.0, 0.3125, 1.0, 0.375, 0.9688, 0.375, 0.9688, 0.3125, 1.0, 0.75, 1.0, 0.8125, 0.9688, 0.8125, 0.9688, 0.75, 1.0, 0.25, 1.0, 0.3125, 0.9688, 0.3125, 0.9688, 0.25, 1.0, 0.6875, 1.0, 0.75, 0.9688, 0.75, 0.9688, 0.6875, 1.0, 0.1875, 1.0, 0.25, 0.9688, 0.25, 0.9688, 0.1875, 1.0, 0.625, 1.0, 0.6875, 0.9688, 0.6875, 0.9688, 0.625, 1.0, 0.5625, 1.0, 0.625, 0.9688, 0.625, 0.9688, 0.5625, 1.0, 0.5, 1.0, 0.5625, 0.9688, 0.5625, 0.9688, 0.5, 1.0, 0.4375, 1.0, 0.5, 0.9688, 0.5, 0.9688, 0.4375, 0.9688, 0.5625, 0.9688, 0.625, 0.9375, 0.625, 0.9375, 0.5625, 0.9688, 0.5, 0.9688, 0.5625, 0.9375, 0.5625, 0.9375, 0.5, 0.9688, 0.4375, 0.9688, 0.5, 0.9375, 0.5, 0.9375, 0.4375, 0.9688, 0.375, 0.9688, 0.4375, 0.9375, 0.4375, 0.9375, 0.375, 0.9688, 0.3125, 0.9688, 0.375, 0.9375, 0.375, 0.9375, 0.3125, 0.9688, 0.75, 0.9688, 0.8125, 0.9375, 0.8125, 0.9375, 0.75, 0.9688, 0.25, 0.9688, 0.3125, 0.9375, 0.3125, 0.9375, 0.25, 0.9688, 0.6875, 0.9688, 0.75, 0.9375, 0.75, 0.9375, 0.6875, 0.9688, 0.1875, 0.9688, 0.25, 0.9375, 0.25, 0.9375, 0.1875, 0.9688, 0.625, 0.9688, 0.6875, 0.9375, 0.6875, 0.9375, 0.625, 0.9375, 0.3125, 0.9375, 0.375, 0.9062, 0.375, 0.9062, 0.3125, 0.9375, 0.75, 0.9375, 0.8125, 0.9062, 0.8125, 0.9062, 0.75, 0.9375, 0.25, 0.9375, 0.3125, 0.9062, 0.3125, 0.9062, 0.25, 0.9375, 0.6875, 0.9375, 0.75, 0.9062, 0.75, 0.9062, 0.6875, 0.9375, 0.1875, 0.9375, 0.25, 0.9062, 0.25, 0.9062, 0.1875, 0.9375, 0.625, 0.9375, 0.6875, 0.9062, 0.6875, 0.9062, 0.625, 0.9375, 0.5625, 0.9375, 0.625, 0.9062, 0.625, 0.9062, 0.5625, 0.9375, 0.5, 0.9375, 0.5625, 0.9062, 0.5625, 0.9062, 0.5, 0.9375, 0.4375, 0.9375, 0.5, 0.9062, 0.5, 0.9062, 0.4375, 0.9375, 0.375, 0.9375, 0.4375, 0.9062, 0.4375, 0.9062, 0.375, 0.9062, 0.5625, 0.9062, 0.625, 0.875, 0.625, 0.875, 0.5625, 0.9062, 0.5, 0.9062, 0.5625, 0.875, 0.5625, 0.875, 0.5, 0.9062, 0.4375, 0.9062, 0.5, 0.875, 0.5, 0.875, 0.4375, 0.9062, 0.375, 0.9062, 0.4375, 0.875, 0.4375, 0.875, 0.375, 0.9062, 0.3125, 0.9062, 0.375, 0.875, 0.375, 0.875, 0.3125, 0.9062, 0.75, 0.9062, 0.8125, 0.875, 0.8125, 0.875, 0.75, 0.9062, 0.25, 0.9062, 0.3125, 0.875, 0.3125, 0.875, 0.25, 0.9062, 0.6875, 0.9062, 0.75, 0.875, 0.75, 0.875, 0.6875, 0.9062, 0.1875, 0.9062, 0.25, 0.875, 0.25, 0.875, 0.1875, 0.9062, 0.625, 0.9062, 0.6875, 0.875, 0.6875, 0.875, 0.625, 0.875, 0.3125, 0.875, 0.375, 0.8438, 0.375, 0.8438, 0.3125, 0.875, 0.75, 0.875, 0.8125, 0.8438, 0.8125, 0.8438, 0.75, 0.875, 0.25, 0.875, 0.3125, 0.8438, 0.3125, 0.8438, 0.25, 0.875, 0.6875, 0.875, 0.75, 0.8438, 0.75, 0.8438, 0.6875, 0.875, 0.1875, 0.875, 0.25, 0.8438, 0.25, 0.8438, 0.1875, 0.875, 0.625, 0.875, 0.6875, 0.8438, 0.6875, 0.8438, 0.625, 0.875, 0.5625, 0.875, 0.625, 0.8438, 0.625, 0.8438, 0.5625, 0.875, 0.5, 0.875, 0.5625, 0.8438, 0.5625, 0.8438, 0.5, 0.875, 0.4375, 0.875, 0.5, 0.8438, 0.5, 0.8438, 0.4375, 0.875, 0.375, 0.875, 0.4375, 0.8438, 0.4375, 0.8438, 0.375, 0.8438, 0.5, 0.8438, 0.5625, 0.8125, 0.5625, 0.8125, 0.5, 0.8438, 0.4375, 0.8438, 0.5, 0.8125, 0.5, 0.8125, 0.4375, 0.8438, 0.375, 0.8438, 0.4375, 0.8125, 0.4375, 0.8125, 0.375, 0.8438, 0.3125, 0.8438, 0.375, 0.8125, 0.375, 0.8125, 0.3125, 0.8438, 0.75, 0.8438, 0.8125, 0.8125, 0.8125, 0.8125, 0.75, 0.8438, 0.25, 0.8438, 0.3125, 0.8125, 0.3125, 0.8125, 0.25, 0.8438, 0.6875, 0.8438, 0.75, 0.8125, 0.75, 0.8125, 0.6875, 0.8438, 0.1875, 0.8438, 0.25, 0.8125, 0.25, 0.8125, 0.1875, 0.8438, 0.625, 0.8438, 0.6875, 0.8125, 0.6875, 0.8125, 0.625, 0.8438, 0.5625, 0.8438, 0.625, 0.8125, 0.625, 0.8125, 0.5625, 0.8125, 0.75, 0.8125, 0.8125, 0.7812, 0.8125, 0.7812, 0.75, 0.8125, 0.25, 0.8125, 0.3125, 0.7812, 0.3125, 0.7812, 0.25, 0.8125, 0.6875, 0.8125, 0.75, 0.7812, 0.75, 0.7812, 0.6875, 0.8125, 0.1875, 0.8125, 0.25, 0.7812, 0.25, 0.7812, 0.1875, 0.8125, 0.625, 0.8125, 0.6875, 0.7812, 0.6875, 0.7812, 0.625, 0.8125, 0.5625, 0.8125, 0.625, 0.7812, 0.625, 0.7812, 0.5625, 0.8125, 0.5, 0.8125, 0.5625, 0.7812, 0.5625, 0.7812, 0.5, 0.8125, 0.4375, 0.8125, 0.5, 0.7812, 0.5, 0.7812, 0.4375, 0.8125, 0.375, 0.8125, 0.4375, 0.7812, 0.4375, 0.7812, 0.375, 0.8125, 0.3125, 0.8125, 0.375, 0.7812, 0.375, 0.7812, 0.3125, 0.7812, 0.5, 0.7812, 0.5625, 0.75, 0.5625, 0.75, 0.5, 0.7812, 0.4375, 0.7812, 0.5, 0.75, 0.5, 0.75, 0.4375, 0.7812, 0.375, 0.7812, 0.4375, 0.75, 0.4375, 0.75, 0.375, 0.7812, 0.3125, 0.7812, 0.375, 0.75, 0.375, 0.75, 0.3125, 0.7812, 0.75, 0.7812, 0.8125, 0.75, 0.8125, 0.75, 0.75, 0.7812, 0.25, 0.7812, 0.3125, 0.75, 0.3125, 0.75, 0.25, 0.7812, 0.6875, 0.7812, 0.75, 0.75, 0.75, 0.75, 0.6875, 0.7812, 0.1875, 0.7812, 0.25, 0.75, 0.25, 0.75, 0.1875, 0.7812, 0.625, 0.7812, 0.6875, 0.75, 0.6875, 0.75, 0.625, 0.7812, 0.5625, 0.7812, 0.625, 0.75, 0.625, 0.75, 0.5625])
me_sphere.use_remesh_fix_poles = True
me_sphere.use_remesh_preserve_attributes = False
me_sphere.use_mirror_vertex_groups = False
me_sphere.update()
me_sphere_001 = bpy.data.meshes.new('Sphere.001')
me_sphere_001.from_pydata([(0.0, 0.1951, 0.9808), (0.0, 0.3827, 0.9239), (0.0, 0.5556, 0.8315), (0.03806, 0.1913, 0.9808), (0.07466, 0.3753, 0.9239), (0.1084, 0.5449, 0.8315), (0.07466, 0.1802, 0.9808), (0.1464, 0.3536, 0.9239), (0.2126, 0.5133, 0.8315), (0.1084, 0.1622, 0.9808), (0.2126, 0.3182, 0.9239), (0.3087, 0.4619, 0.8315), (0.1379, 0.1379, 0.9808), (0.2706, 0.2706, 0.9239), (0.3928, 0.3928, 0.8315), (0.1622, 0.1084, 0.9808), (0.3182, 0.2126, 0.9239), (0.4619, 0.3087, 0.8315), (0.1802, 0.07466, 0.9808), (0.3536, 0.1464, 0.9239), (0.5133, 0.2126, 0.8315), (0.1913, 0.03806, 0.9808), (0.3753, 0.07466, 0.9239), (0.5449, 0.1084, 0.8315), (0.1951, -3.266e-07, 0.9808), (0.3827, -3.192e-07, 0.9239), (0.5556, -3.117e-07, 0.8315), (0.1913, -0.03806, 0.9808), (0.3753, -0.07466, 0.9239), (0.5449, -0.1084, 0.8315), (0.1802, -0.07466, 0.9808), (0.3536, -0.1464, 0.9239), (0.5133, -0.2126, 0.8315), (0.1622, -0.1084, 0.9808), (0.3182, -0.2126, 0.9239), (0.4619, -0.3087, 0.8315), (0.1379, -0.138, 0.9808), (0.2706, -0.2706, 0.9239), (0.3928, -0.3928, 0.8315), (0.1084, -0.1622, 0.9808), (0.2126, -0.3182, 0.9239), (0.3087, -0.4619, 0.8315), (0.07466, -0.1802, 0.9808), (0.1464, -0.3536, 0.9239), (0.2126, -0.5133, 0.8315), (0.03806, -0.1913, 0.9808), (0.07466, -0.3753, 0.9239), (0.1084, -0.5449, 0.8315), (-7.212e-09, -0.1951, 0.9808), (4.122e-08, -0.3827, 0.9239), (2.632e-08, -0.5556, 0.8315), (-0.03806, -0.1913, 0.9808), (-0.07466, -0.3753, 0.9239), (-0.1084, -0.5449, 0.8315), (-0.07466, -0.1802, 0.9808), (-0.1464, -0.3536, 0.9239), (-0.2126, -0.5133, 0.8315), (-0.1084, -0.1622, 0.9808), (-0.2126, -0.3182, 0.9239), (-0.3087, -0.4619, 0.8315), (-2.304e-07, -5.562e-07, 1.0), (-0.1379, -0.138, 0.9808), (-0.2706, -0.2706, 0.9239), (-0.3928, -0.3928, 0.8315), (-0.1622, -0.1084, 0.9808), (-0.3182, -0.2126, 0.9239), (-0.4619, -0.3087, 0.8315), (-0.1802, -0.07466, 0.9808), (-0.3536, -0.1464, 0.9239), (-0.5133, -0.2126, 0.8315), (-0.1913, -0.03806, 0.9808), (-0.3753, -0.07466, 0.9239), (-0.5449, -0.1084, 0.8315), (-0.1951, -3.117e-07, 0.9808), (-0.3827, -2.819e-07, 0.9239), (-0.5556, -2.819e-07, 0.8315), (-0.1913, 0.03806, 0.9808), (-0.3753, 0.07466, 0.9239), (-0.5449, 0.1084, 0.8315), (-0.1802, 0.07466, 0.9808), (-0.3536, 0.1464, 0.9239), (-0.5133, 0.2126, 0.8315), (-0.1622, 0.1084, 0.9808), (-0.3182, 0.2126, 0.9239), (-0.4619, 0.3087, 0.8315), (-0.1379, 0.1379, 0.9808), (-0.2706, 0.2706, 0.9239), (-0.3928, 0.3928, 0.8315), (-0.1084, 0.1622, 0.9808), (-0.2126, 0.3182, 0.9239), (-0.3087, 0.4619, 0.8315), (-0.07466, 0.1802, 0.9808), (-0.1464, 0.3536, 0.9239), (-0.2126, 0.5133, 0.8315), (-0.03806, 0.1913, 0.9808), (-0.07466, 0.3753, 0.9239), (-0.1084, 0.5449, 0.8315)], [], [(0, 60, 3), (1, 0, 3, 4), (2, 1, 4, 5), (3, 60, 6), (4, 3, 6, 7), (5, 4, 7, 8), (8, 7, 10, 11), (6, 60, 9), (7, 6, 9, 10), (9, 60, 12), (10, 9, 12, 13), (11, 10, 13, 14), (12, 60, 15), (13, 12, 15, 16), (14, 13, 16, 17), (15, 60, 18), (16, 15, 18, 19), (17, 16, 19, 20), (18, 60, 21), (19, 18, 21, 22), (20, 19, 22, 23), (21, 60, 24), (22, 21, 24, 25), (23, 22, 25, 26), (24, 60, 27), (25, 24, 27, 28), (26, 25, 28, 29), (28, 27, 30, 31), (29, 28, 31, 32), (27, 60, 30), (30, 60, 33), (31, 30, 33, 34), (32, 31, 34, 35), (34, 33, 36, 37), (35, 34, 37, 38), (33, 60, 36), (36, 60, 39), (37, 36, 39, 40), (38, 37, 40, 41), (41, 40, 43, 44), (39, 60, 42), (40, 39, 42, 43), (42, 60, 45), (43, 42, 45, 46), (44, 43, 46, 47), (45, 60, 48), (46, 45, 48, 49), (47, 46, 49, 50), (48, 60, 51), (49, 48, 51, 52), (50, 49, 52, 53), (51, 60, 54), (52, 51, 54, 55), (53, 52, 55, 56), (54, 60, 57), (55, 54, 57, 58), (56, 55, 58, 59), (57, 60, 61), (58, 57, 61, 62), (59, 58, 62, 63), (61, 60, 64), (62, 61, 64, 65), (63, 62, 65, 66), (64, 60, 67), (65, 64, 67, 68), (66, 65, 68, 69), (68, 67, 70, 71), (69, 68, 71, 72), (67, 60, 70), (70, 60, 73), (71, 70, 73, 74), (72, 71, 74, 75), (75, 74, 77, 78), (73, 60, 76), (74, 73, 76, 77), (76, 60, 79), (77, 76, 79, 80), (78, 77, 80, 81), (81, 80, 83, 84), (79, 60, 82), (80, 79, 82, 83), (82, 60, 85), (83, 82, 85, 86), (84, 83, 86, 87), (85, 60, 88), (86, 85, 88, 89), (87, 86, 89, 90), (88, 60, 91), (89, 88, 91, 92), (90, 89, 92, 93), (91, 60, 94), (92, 91, 94, 95), (93, 92, 95, 96), (94, 60, 0), (95, 94, 0, 1), (96, 95, 1, 2)])
_uv = me_sphere_001.uv_layers.new(name='UVMap')
_uv.uv.foreach_set('vector', [0.75, 0.9375, 0.7344, 1.0, 0.7187, 0.9375, 0.75, 0.875, 0.75, 0.9375, 0.7187, 0.9375, 0.7188, 0.875, 0.75, 0.8125, 0.75, 0.875, 0.7188, 0.875, 0.7188, 0.8125, 0.7187, 0.9375, 0.7031, 1.0, 0.6875, 0.9375, 0.7188, 0.875, 0.7187, 0.9375, 0.6875, 0.9375, 0.6875, 0.875, 0.7188, 0.8125, 0.7188, 0.875, 0.6875, 0.875, 0.6875, 0.8125, 0.6875, 0.8125, 0.6875, 0.875, 0.6562, 0.875, 0.6562, 0.8125, 0.6875, 0.9375, 0.6719, 1.0, 0.6562, 0.9375, 0.6875, 0.875, 0.6875, 0.9375, 0.6562, 0.9375, 0.6562, 0.875, 0.6562, 0.9375, 0.6406, 1.0, 0.625, 0.9375, 0.6562, 0.875, 0.6562, 0.9375, 0.625, 0.9375, 0.625, 0.875, 0.6562, 0.8125, 0.6562, 0.875, 0.625, 0.875, 0.625, 0.8125, 0.625, 0.9375, 0.6094, 1.0, 0.5937, 0.9375, 0.625, 0.875, 0.625, 0.9375, 0.5937, 0.9375, 0.5937, 0.875, 0.625, 0.8125, 0.625, 0.875, 0.5937, 0.875, 0.5937, 0.8125, 0.5937, 0.9375, 0.5781, 1.0, 0.5625, 0.9375, 0.5937, 0.875, 0.5937, 0.9375, 0.5625, 0.9375, 0.5625, 0.875, 0.5937, 0.8125, 0.5937, 0.875, 0.5625, 0.875, 0.5625, 0.8125, 0.5625, 0.9375, 0.5469, 1.0, 0.5312, 0.9375, 0.5625, 0.875, 0.5625, 0.9375, 0.5312, 0.9375, 0.5312, 0.875, 0.5625, 0.8125, 0.5625, 0.875, 0.5312, 0.875, 0.5312, 0.8125, 0.5312, 0.9375, 0.5156, 1.0, 0.5, 0.9375, 0.5312, 0.875, 0.5312, 0.9375, 0.5, 0.9375, 0.5, 0.875, 0.5312, 0.8125, 0.5312, 0.875, 0.5, 0.875, 0.5, 0.8125, 0.5, 0.9375, 0.4844, 1.0, 0.4687, 0.9375, 0.5, 0.875, 0.5, 0.9375, 0.4687, 0.9375, 0.4687, 0.875, 0.5, 0.8125, 0.5, 0.875, 0.4687, 0.875, 0.4687, 0.8125, 0.4687, 0.875, 0.4687, 0.9375, 0.4375, 0.9375, 0.4375, 0.875, 0.4687, 0.8125, 0.4687, 0.875, 0.4375, 0.875, 0.4375, 0.8125, 0.4687, 0.9375, 0.4531, 1.0, 0.4375, 0.9375, 0.4375, 0.9375, 0.4219, 1.0, 0.4062, 0.9375, 0.4375, 0.875, 0.4375, 0.9375, 0.4062, 0.9375, 0.4062, 0.875, 0.4375, 0.8125, 0.4375, 0.875, 0.4062, 0.875, 0.4062, 0.8125, 0.4062, 0.875, 0.4062, 0.9375, 0.375, 0.9375, 0.375, 0.875, 0.4062, 0.8125, 0.4062, 0.875, 0.375, 0.875, 0.375, 0.8125, 0.4062, 0.9375, 0.3906, 1.0, 0.375, 0.9375, 0.375, 0.9375, 0.3594, 1.0, 0.3437, 0.9375, 0.375, 0.875, 0.375, 0.9375, 0.3437, 0.9375, 0.3437, 0.875, 0.375, 0.8125, 0.375, 0.875, 0.3437, 0.875, 0.3437, 0.8125, 0.3437, 0.8125, 0.3437, 0.875, 0.3125, 0.875, 0.3125, 0.8125, 0.3437, 0.9375, 0.3281, 1.0, 0.3125, 0.9375, 0.3437, 0.875, 0.3437, 0.9375, 0.3125, 0.9375, 0.3125, 0.875, 0.3125, 0.9375, 0.2969, 1.0, 0.2812, 0.9375, 0.3125, 0.875, 0.3125, 0.9375, 0.2812, 0.9375, 0.2812, 0.875, 0.3125, 0.8125, 0.3125, 0.875, 0.2812, 0.875, 0.2812, 0.8125, 0.2812, 0.9375, 0.2656, 1.0, 0.25, 0.9375, 0.2812, 0.875, 0.2812, 0.9375, 0.25, 0.9375, 0.25, 0.875, 0.2812, 0.8125, 0.2812, 0.875, 0.25, 0.875, 0.25, 0.8125, 0.25, 0.9375, 0.2344, 1.0, 0.2188, 0.9375, 0.25, 0.875, 0.25, 0.9375, 0.2188, 0.9375, 0.2188, 0.875, 0.25, 0.8125, 0.25, 0.875, 0.2188, 0.875, 0.2188, 0.8125, 0.2188, 0.9375, 0.2031, 1.0, 0.1875, 0.9375, 0.2188, 0.875, 0.2188, 0.9375, 0.1875, 0.9375, 0.1875, 0.875, 0.2188, 0.8125, 0.2188, 0.875, 0.1875, 0.875, 0.1875, 0.8125, 0.1875, 0.9375, 0.1719, 1.0, 0.1563, 0.9375, 0.1875, 0.875, 0.1875, 0.9375, 0.1563, 0.9375, 0.1563, 0.875, 0.1875, 0.8125, 0.1875, 0.875, 0.1563, 0.875, 0.1563, 0.8125, 0.1563, 0.9375, 0.1406, 1.0, 0.125, 0.9375, 0.1563, 0.875, 0.1563, 0.9375, 0.125, 0.9375, 0.125, 0.875, 0.1563, 0.8125, 0.1563, 0.875, 0.125, 0.875, 0.125, 0.8125, 0.125, 0.9375, 0.1094, 1.0, 0.09375, 0.9375, 0.125, 0.875, 0.125, 0.9375, 0.09375, 0.9375, 0.09375, 0.875, 0.125, 0.8125, 0.125, 0.875, 0.09375, 0.875, 0.09375, 0.8125, 0.09375, 0.9375, 0.07813, 1.0, 0.0625, 0.9375, 0.09375, 0.875, 0.09375, 0.9375, 0.0625, 0.9375, 0.0625, 0.875, 0.09375, 0.8125, 0.09375, 0.875, 0.0625, 0.875, 0.0625, 0.8125, 0.0625, 0.875, 0.0625, 0.9375, 0.03125, 0.9375, 0.03125, 0.875, 0.0625, 0.8125, 0.0625, 0.875, 0.03125, 0.875, 0.03125, 0.8125, 0.0625, 0.9375, 0.04688, 1.0, 0.03125, 0.9375, 0.03125, 0.9375, 0.01563, 1.0, 2.384e-07, 0.9375, 0.03125, 0.875, 0.03125, 0.9375, 2.384e-07, 0.9375, 8.941e-08, 0.875, 0.03125, 0.8125, 0.03125, 0.875, 8.941e-08, 0.875, 5.96e-08, 0.8125, 1.0, 0.8125, 1.0, 0.875, 0.9688, 0.875, 0.9688, 0.8125, 1.0, 0.9375, 0.9844, 1.0, 0.9688, 0.9375, 1.0, 0.875, 1.0, 0.9375, 0.9688, 0.9375, 0.9688, 0.875, 0.9688, 0.9375, 0.9531, 1.0, 0.9375, 0.9375, 0.9688, 0.875, 0.9688, 0.9375, 0.9375, 0.9375, 0.9375, 0.875, 0.9688, 0.8125, 0.9688, 0.875, 0.9375, 0.875, 0.9375, 0.8125, 0.9375, 0.8125, 0.9375, 0.875, 0.9063, 0.875, 0.9062, 0.8125, 0.9375, 0.9375, 0.9219, 1.0, 0.9063, 0.9375, 0.9375, 0.875, 0.9375, 0.9375, 0.9063, 0.9375, 0.9063, 0.875, 0.9063, 0.9375, 0.8906, 1.0, 0.875, 0.9375, 0.9063, 0.875, 0.9063, 0.9375, 0.875, 0.9375, 0.875, 0.875, 0.9062, 0.8125, 0.9063, 0.875, 0.875, 0.875, 0.875, 0.8125, 0.875, 0.9375, 0.8594, 1.0, 0.8438, 0.9375, 0.875, 0.875, 0.875, 0.9375, 0.8438, 0.9375, 0.8438, 0.875, 0.875, 0.8125, 0.875, 0.875, 0.8438, 0.875, 0.8438, 0.8125, 0.8438, 0.9375, 0.8281, 1.0, 0.8125, 0.9375, 0.8438, 0.875, 0.8438, 0.9375, 0.8125, 0.9375, 0.8125, 0.875, 0.8438, 0.8125, 0.8438, 0.875, 0.8125, 0.875, 0.8125, 0.8125, 0.8125, 0.9375, 0.7969, 1.0, 0.7812, 0.9375, 0.8125, 0.875, 0.8125, 0.9375, 0.7812, 0.9375, 0.7812, 0.875, 0.8125, 0.8125, 0.8125, 0.875, 0.7812, 0.875, 0.7812, 0.8125, 0.7812, 0.9375, 0.7656, 1.0, 0.75, 0.9375, 0.7812, 0.875, 0.7812, 0.9375, 0.75, 0.9375, 0.75, 0.875, 0.7812, 0.8125, 0.7812, 0.875, 0.75, 0.875, 0.75, 0.8125])
me_sphere_001.use_remesh_fix_poles = True
me_sphere_001.use_remesh_preserve_attributes = False
me_sphere_001.use_mirror_vertex_groups = False
me_sphere_001.update()
me_cylinder_001 = bpy.data.meshes.new('Cylinder.001')
me_cylinder_001.from_pydata([(-0.3032, 0.2929, -0.07751), (-0.3032, 0.2929, 0.07751), (-0.2737, 0.2902, -0.07751), (-0.2737, 0.2902, 0.07751), (-0.2451, 0.2821, -0.07751), (-0.2451, 0.2821, 0.07751), (-0.2185, 0.2688, -0.07751), (-0.2185, 0.2688, 0.07751), (-0.1948, 0.2509, -0.07751), (-0.1948, 0.2509, 0.07751), (-0.1748, 0.229, -0.07751), (-0.1748, 0.229, 0.07751), (-0.1592, 0.2037, -0.07751), (-0.1592, 0.2037, 0.07751), (-0.1485, 0.176, -0.07751), (-0.1485, 0.176, 0.07751), (-0.143, 0.1468, -0.07751), (-0.143, 0.1468, 0.07751), (-0.143, -0.1468, -0.07751), (-0.143, -0.1468, 0.07751), (-0.1485, -0.176, -0.07751), (-0.1485, -0.176, 0.07751), (-0.1592, -0.2037, -0.07751), (-0.1592, -0.2037, 0.07751), (-0.1748, -0.229, -0.07751), (-0.1748, -0.229, 0.07751), (-0.1948, -0.2509, -0.07751), (-0.1948, -0.2509, 0.07751), (-0.2185, -0.2688, -0.07751), (-0.2185, -0.2688, 0.07751), (-0.2451, -0.2821, -0.07751), (-0.2451, -0.2821, 0.07751), (-0.2737, -0.2902, -0.07751), (-0.2737, -0.2902, 0.07751), (-0.3032, -0.2929, -0.07751), (-0.3032, -0.2929, 0.07751), (-0.3328, -0.2902, -0.07751), (-0.3328, -0.2902, 0.07751), (-0.3614, -0.2821, -0.07751), (-0.3614, -0.2821, 0.07751), (-0.388, -0.2688, -0.07751), (-0.388, -0.2688, 0.07751), (-0.4117, -0.2509, -0.07751), (-0.4117, -0.2509, 0.07751), (-0.4317, -0.229, -0.07751), (-0.4317, -0.229, 0.07751), (-0.4473, -0.2037, -0.07751), (-0.4473, -0.2037, 0.07751), (-0.458, -0.176, -0.07751), (-0.458, -0.176, 0.07751), (-0.4635, -0.1468, -0.07751), (-0.4635, -0.1468, 0.07751), (-0.4635, 0.1468, -0.07751), (-0.4635, 0.1468, 0.07751), (-0.458, 0.176, -0.07751), (-0.458, 0.176, 0.07751), (-0.4473, 0.2037, -0.07751), (-0.4473, 0.2037, 0.07751), (-0.4317, 0.229, -0.07751), (-0.4317, 0.229, 0.07751), (-0.4117, 0.2509, -0.07751), (-0.4117, 0.2509, 0.07751), (-0.388, 0.2688, -0.07751), (-0.388, 0.2688, 0.07751), (-0.3614, 0.2821, -0.07751), (-0.3614, 0.2821, 0.07751), (-0.3328, 0.2902, -0.07751), (-0.3328, 0.2902, 0.07751)], [], [(0, 1, 3, 2), (2, 3, 5, 4), (4, 5, 7, 6), (6, 7, 9, 8), (8, 9, 11, 10), (10, 11, 13, 12), (12, 13, 15, 14), (14, 15, 17, 16), (16, 17, 19, 18), (18, 19, 21, 20), (20, 21, 23, 22), (22, 23, 25, 24), (24, 25, 27, 26), (26, 27, 29, 28), (28, 29, 31, 30), (30, 31, 33, 32), (32, 33, 35, 34), (34, 35, 37, 36), (36, 37, 39, 38), (38, 39, 41, 40), (40, 41, 43, 42), (42, 43, 45, 44), (44, 45, 47, 46), (46, 47, 49, 48), (48, 49, 51, 50), (50, 51, 53, 52), (52, 53, 55, 54), (54, 55, 57, 56), (56, 57, 59, 58), (58, 59, 61, 60), (60, 61, 63, 62), (62, 63, 65, 64), (0, 2, 4, 6, 8, 10, 12, 14, 16, 18, 20, 22, 24, 26, 28, 30, 32, 34, 36, 38, 40, 42, 44, 46, 48, 50, 52, 54, 56, 58, 60, 62, 64, 66), (64, 65, 67, 66), (66, 67, 1, 0), (3, 1, 67, 65, 63, 61, 59, 57, 55, 53, 51, 49, 47, 45, 43, 41, 39, 37, 35, 33, 31, 29, 27, 25, 23, 21, 19, 17, 15, 13, 11, 9, 7, 5)])
_uv = me_cylinder_001.uv_layers.new(name='UVMap')
_uv.uv.foreach_set('vector', [1.0, 0.5, 1.0, 1.0, 0.9706, 1.0, 0.9706, 0.5, 0.9706, 0.5, 0.9706, 1.0, 0.9412, 1.0, 0.9412, 0.5, 0.9412, 0.5, 0.9412, 1.0, 0.9118, 1.0, 0.9118, 0.5, 0.9118, 0.5, 0.9118, 1.0, 0.8824, 1.0, 0.8824, 0.5, 0.8824, 0.5, 0.8824, 1.0, 0.8529, 1.0, 0.8529, 0.5, 0.8529, 0.5, 0.8529, 1.0, 0.8235, 1.0, 0.8235, 0.5, 0.8235, 0.5, 0.8235, 1.0, 0.7941, 1.0, 0.7941, 0.5, 0.7941, 0.5, 0.7941, 1.0, 0.7647, 1.0, 0.7647, 0.5, 0.7647, 0.5, 0.7647, 1.0, 0.7353, 1.0, 0.7353, 0.5, 0.7353, 0.5, 0.7353, 1.0, 0.7059, 1.0, 0.7059, 0.5, 0.7059, 0.5, 0.7059, 1.0, 0.6765, 1.0, 0.6765, 0.5, 0.6765, 0.5, 0.6765, 1.0, 0.6471, 1.0, 0.6471, 0.5, 0.6471, 0.5, 0.6471, 1.0, 0.6176, 1.0, 0.6176, 0.5, 0.6176, 0.5, 0.6176, 1.0, 0.5882, 1.0, 0.5882, 0.5, 0.5882, 0.5, 0.5882, 1.0, 0.5588, 1.0, 0.5588, 0.5, 0.5588, 0.5, 0.5588, 1.0, 0.5294, 1.0, 0.5294, 0.5, 0.5294, 0.5, 0.5294, 1.0, 0.5, 1.0, 0.5, 0.5, 0.5, 0.5, 0.5, 1.0, 0.4706, 1.0, 0.4706, 0.5, 0.4706, 0.5, 0.4706, 1.0, 0.4412, 1.0, 0.4412, 0.5, 0.4412, 0.5, 0.4412, 1.0, 0.4118, 1.0, 0.4118, 0.5, 0.4118, 0.5, 0.4118, 1.0, 0.3824, 1.0, 0.3824, 0.5, 0.3824, 0.5, 0.3824, 1.0, 0.3529, 1.0, 0.3529, 0.5, 0.3529, 0.5, 0.3529, 1.0, 0.3235, 1.0, 0.3235, 0.5, 0.3235, 0.5, 0.3235, 1.0, 0.2941, 1.0, 0.2941, 0.5, 0.2941, 0.5, 0.2941, 1.0, 0.2647, 1.0, 0.2647, 0.5, 0.2647, 0.5, 0.2647, 1.0, 0.2353, 1.0, 0.2353, 0.5, 0.2353, 0.5, 0.2353, 1.0, 0.2059, 1.0, 0.2059, 0.5, 0.2059, 0.5, 0.2059, 1.0, 0.1765, 1.0, 0.1765, 0.5, 0.1765, 0.5, 0.1765, 1.0, 0.1471, 1.0, 0.1471, 0.5, 0.1471, 0.5, 0.1471, 1.0, 0.1176, 1.0, 0.1176, 0.5, 0.1176, 0.5, 0.1176, 1.0, 0.08823, 1.0, 0.08823, 0.5, 0.08823, 0.5, 0.08823, 1.0, 0.05882, 1.0, 0.05882, 0.5, -4.21e-07, 0.5, 0.9706, 0.5, 0.9412, 0.5, 0.9118, 0.5, 0.8824, 0.5, 0.8529, 0.5, 0.8235, 0.5, 0.7941, 0.5, 0.7647, 0.5, 0.7353, 0.5, 0.7059, 0.5, 0.6765, 0.5, 0.6471, 0.5, 0.6176, 0.5, 0.5882, 0.5, 0.5588, 0.5, 0.5294, 0.5, 0.5, 0.5, 0.4706, 0.5, 0.4412, 0.5, 0.4118, 0.5, 0.3824, 0.5, 0.3529, 0.5, 0.3235, 0.5, 0.2941, 0.5, 0.2647, 0.5, 0.2353, 0.5, 0.2059, 0.5, 0.1765, 0.5, 0.1471, 0.5, 0.1176, 0.5, 0.08823, 0.5, 0.05882, 0.5, 0.02941, 0.5, 0.05882, 0.5, 0.05882, 1.0, 0.02941, 1.0, 0.02941, 0.5, 0.02941, 0.5, 0.02941, 1.0, -4.21e-07, 1.0, -4.21e-07, 0.5, 0.9706, 1.0, -4.21e-07, 1.0, 0.02941, 1.0, 0.05882, 1.0, 0.08823, 1.0, 0.1176, 1.0, 0.1471, 1.0, 0.1765, 1.0, 0.2059, 1.0, 0.2353, 1.0, 0.2647, 1.0, 0.2941, 1.0, 0.3235, 1.0, 0.3529, 1.0, 0.3824, 1.0, 0.4118, 1.0, 0.4412, 1.0, 0.4706, 1.0, 0.5, 1.0, 0.5294, 1.0, 0.5588, 1.0, 0.5882, 1.0, 0.6176, 1.0, 0.6471, 1.0, 0.6765, 1.0, 0.7059, 1.0, 0.7353, 1.0, 0.7647, 1.0, 0.7941, 1.0, 0.8235, 1.0, 0.8529, 1.0, 0.8824, 1.0, 0.9118, 1.0, 0.9412, 1.0])
me_cylinder_001.use_remesh_fix_poles = True
me_cylinder_001.use_remesh_preserve_attributes = False
me_cylinder_001.use_mirror_vertex_groups = False
me_cylinder_001.update()
me_sphere_003 = bpy.data.meshes.new('Sphere.003')
me_sphere_003.from_pydata([(0.0, 0.1951, 0.9808), (0.0, 0.3827, 0.9239), (0.0, 0.5556, 0.8315), (0.03806, 0.1913, 0.9808), (0.07466, 0.3753, 0.9239), (0.1084, 0.5449, 0.8315), (0.07466, 0.1802, 0.9808), (0.1464, 0.3536, 0.9239), (0.2126, 0.5133, 0.8315), (0.1084, 0.1622, 0.9808), (0.2126, 0.3182, 0.9239), (0.3087, 0.4619, 0.8315), (0.2706, 0.2706, 0.9239), (0.3928, 0.3928, 0.8315), (0.3182, 0.2126, 0.9239), (0.4619, 0.3087, 0.8315), (0.5133, 0.2126, 0.8315), (0.3753, 0.07466, 0.9239), (0.5449, 0.1084, 0.8315), (0.3827, -3.192e-07, 0.9239), (0.5556, -3.117e-07, 0.8315), (0.3753, -0.07466, 0.9239), (0.5449, -0.1084, 0.8315), (0.5133, -0.2126, 0.8315), (0.3182, -0.2126, 0.9239), (0.4619, -0.3087, 0.8315), (0.2706, -0.2706, 0.9239), (0.3928, -0.3928, 0.8315), (0.1084, -0.1622, 0.9808), (0.2126, -0.3182, 0.9239), (0.3087, -0.4619, 0.8315), (0.07466, -0.1802, 0.9808), (0.1464, -0.3536, 0.9239), (0.2126, -0.5133, 0.8315), (0.03806, -0.1913, 0.9808), (0.07466, -0.3753, 0.9239), (0.1084, -0.5449, 0.8315), (-7.212e-09, -0.1951, 0.9808), (4.122e-08, -0.3827, 0.9239), (2.632e-08, -0.5556, 0.8315), (-0.03806, -0.1913, 0.9808), (-0.07466, -0.3753, 0.9239), (-0.1084, -0.5449, 0.8315), (-0.07466, -0.1802, 0.9808), (-0.1464, -0.3536, 0.9239), (-0.2126, -0.5133, 0.8315), (-0.1084, -0.1622, 0.9808), (-0.2126, -0.3182, 0.9239), (-0.3087, -0.4619, 0.8315), (-2.304e-07, -5.562e-07, 1.0), (-0.2706, -0.2706, 0.9239), (-0.3928, -0.3928, 0.8315), (-0.3182, -0.2126, 0.9239), (-0.4619, -0.3087, 0.8315), (-0.5133, -0.2126, 0.8315), (-0.3753, -0.07466, 0.9239), (-0.5449, -0.1084, 0.8315), (-0.3827, -2.819e-07, 0.9239), (-0.5556, -2.819e-07, 0.8315), (-0.3753, 0.07466, 0.9239), (-0.5449, 0.1084, 0.8315), (-0.5133, 0.2126, 0.8315), (-0.3182, 0.2126, 0.9239), (-0.4619, 0.3087, 0.8315), (-0.2706, 0.2706, 0.9239), (-0.3928, 0.3928, 0.8315), (-0.1084, 0.1622, 0.9808), (-0.2126, 0.3182, 0.9239), (-0.3087, 0.4619, 0.8315), (-0.07466, 0.1802, 0.9808), (-0.1464, 0.3536, 0.9239), (-0.2126, 0.5133, 0.8315), (-0.03806, 0.1913, 0.9808), (-0.07466, 0.3753, 0.9239), (-0.1084, 0.5449, 0.8315), (-0.3238, -0.2021, 0.9239), (-0.3272, -0.1995, 0.9229), (-0.3684, -0.07329, 0.926), (-0.3684, -0.09735, 0.9239), (-0.3684, -0.1167, 0.9209), (-0.3084, -0.2137, 0.926), (-0.3138, -0.2097, 0.9255), (-0.3432, -0.182, 0.9198), (-0.3084, 0.2137, 0.926), (-0.3138, 0.2097, 0.9255), (-0.2176, -0.2307, 0.9435), (-0.1948, -0.2242, 0.9495), (-0.2873, 0.2242, 0.9289), (-0.2646, -0.2307, 0.933), (-0.2646, 0.2307, 0.933), (-0.232, -0.232, 0.9404), (-0.2411, -0.2329, 0.9381), (-0.3641, -0.1399, 0.9195), (-0.3605, -0.1493, 0.9199), (-0.3556, -0.162, 0.919), (-0.3556, 0.162, 0.919), (-0.3432, 0.182, 0.9198), (-0.2411, 0.2329, 0.9381), (-0.2176, 0.2307, 0.9435), (-0.232, 0.232, 0.9404), (-0.3641, 0.1399, 0.9195), (-0.3272, 0.1995, 0.9229), (-0.3684, 0.1167, 0.9209), (-0.3238, 0.2021, 0.9239), (-0.3684, 0.09735, 0.9239), (-0.3684, 0.07329, 0.926), (-0.3684, -2.842e-07, 0.9282), (-0.3605, 0.1493, 0.9199), (-0.2873, -0.2242, 0.9289), (-0.1737, -0.2137, 0.956), (-0.1549, 0.1995, 0.963), (-0.1265, 0.162, 0.9773), (-0.139, -0.182, 0.9702), (-0.139, 0.182, 0.9702), (-0.1137, 0.07595, 0.9865), (-0.1137, 0.1167, 0.9839), (-0.1137, 0.1137, 0.9842), (-0.1137, -4.138e-07, 0.9888), (-0.1137, 0.02261, 0.9886), (-0.1137, -0.02261, 0.9886), (-0.1137, -0.07595, 0.9865), (-0.1137, -0.04708, 0.9879), (-0.1137, -0.1167, 0.9839), (-0.1137, -0.1137, 0.9842), (-0.1137, 0.04708, 0.9879), (-0.1549, -0.1995, 0.963), (-0.1222, 0.1508, 0.9808), (-0.118, 0.1399, 0.9819), (-0.1265, -0.162, 0.9773), (-0.118, -0.1399, 0.9819), (-0.1222, -0.1508, 0.9808), (-0.1948, 0.2242, 0.9495), (-0.1737, 0.2137, 0.956), (0.2646, -0.2307, 0.933), (0.2646, 0.2307, 0.933), (0.2411, -0.2329, 0.9381), (0.2411, 0.2329, 0.9381), (0.232, 0.232, 0.9404), (0.2176, 0.2307, 0.9435), (0.2176, -0.2307, 0.9435), (0.232, -0.232, 0.9404), (0.1737, -0.2137, 0.956), (0.1948, -0.2242, 0.9495), (0.1948, 0.2242, 0.9495), (0.1737, 0.2137, 0.956), (0.1549, -0.1995, 0.963), (0.1549, 0.1995, 0.963), (0.139, -0.182, 0.9702), (0.139, 0.182, 0.9702), (0.1265, -0.162, 0.9773), (0.1265, 0.162, 0.9773), (0.1222, -0.1508, 0.9808), (0.1222, 0.1508, 0.9808), (0.118, 0.1399, 0.9819), (0.1137, 0.1167, 0.9839), (0.118, -0.1399, 0.9819), (0.1137, -0.1167, 0.9839), (0.1137, 0.02261, 0.9886), (0.1137, -4.225e-07, 0.9888), (0.1137, -0.02261, 0.9886), (0.1137, 0.04708, 0.9879), (0.1137, -0.04708, 0.9879), (0.1137, -0.1137, 0.9842), (0.1137, -0.07595, 0.9865), (0.1137, 0.1137, 0.9842), (0.1137, 0.07595, 0.9865), (0.3138, -0.2097, 0.9255), (0.3084, -0.2137, 0.926), (0.3272, -0.1995, 0.9229), (0.3432, -0.182, 0.9198), (0.2873, 0.2242, 0.9289), (0.3084, 0.2137, 0.926), (0.3138, 0.2097, 0.9255), (0.3432, 0.182, 0.9198), (0.3238, -0.2021, 0.9239), (0.3556, -0.162, 0.919), (0.3556, 0.162, 0.919), (0.3272, 0.1995, 0.9229), (0.3238, 0.2021, 0.9239), (0.2873, -0.2242, 0.9289), (0.3641, 0.1399, 0.9195), (0.3605, 0.1493, 0.9199), (0.3641, -0.1399, 0.9195), (0.3605, -0.1493, 0.9199), (0.3684, 0.1167, 0.9209), (0.3684, 0.09735, 0.9239), (0.3684, 0.07329, 0.926), (0.3684, -3.198e-07, 0.9282), (0.3684, -0.1167, 0.9209), (0.3684, -0.07329, 0.926), (0.3684, -0.09735, 0.9239), (-0.3209, -0.2021, 0.8977), (-0.3242, -0.1995, 0.8968), (-0.364, -0.07329, 0.8861), (-0.364, -0.09735, 0.8861), (-0.364, -0.1167, 0.8861), (-0.306, -0.2137, 0.9017), (-0.3112, -0.2097, 0.9003), (-0.3395, -0.182, 0.8927), (-0.306, 0.2137, 0.9017), (-0.3112, 0.2097, 0.9003), (-0.2182, -0.2307, 0.9252), (-0.1963, -0.2242, 0.9311), (-0.2856, 0.2242, 0.9071), (-0.2636, -0.2307, 0.913), (-0.2636, 0.2307, 0.913), (-0.2322, -0.232, 0.9214), (-0.2409, -0.2329, 0.9191), (-0.3598, -0.1399, 0.8872), (-0.3563, -0.1493, 0.8882), (-0.3516, -0.162, 0.8895), (-0.3516, 0.162, 0.8895), (-0.3395, 0.182, 0.8927), (-0.2409, 0.2329, 0.9191), (-0.2182, 0.2307, 0.9252), (-0.2322, 0.232, 0.9214), (-0.3598, 0.1399, 0.8872), (-0.3242, 0.1995, 0.8968), (-0.364, 0.1167, 0.8861), (-0.3209, 0.2021, 0.8977), (-0.364, 0.09735, 0.8861), (-0.364, 0.07329, 0.8861), (-0.364, -2.842e-07, 0.8861), (-0.3563, 0.1493, 0.8882), (-0.2856, -0.2242, 0.9071), (-0.1759, -0.2137, 0.9365), (-0.1577, 0.1995, 0.9414), (-0.1303, 0.162, 0.9487), (-0.1423, -0.182, 0.9455), (-0.1423, 0.182, 0.9455), (-0.1179, 0.07595, 0.9521), (-0.1179, 0.1167, 0.9521), (-0.1179, 0.1137, 0.9521), (-0.1179, -4.138e-07, 0.9521), (-0.1179, 0.02261, 0.9521), (-0.1179, -0.02261, 0.9521), (-0.1179, -0.07595, 0.9521), (-0.1179, -0.04708, 0.9521), (-0.1179, -0.1167, 0.9521), (-0.1179, -0.1137, 0.9521), (-0.1179, 0.04708, 0.9521), (-0.1577, -0.1995, 0.9414), (-0.1262, 0.1508, 0.9498), (-0.1221, 0.1399, 0.9509), (-0.1303, -0.162, 0.9487), (-0.1221, -0.1399, 0.9509), (-0.1262, -0.1508, 0.9498), (-0.1963, 0.2242, 0.9311), (-0.1759, 0.2137, 0.9365), (0.2636, -0.2307, 0.913), (0.2636, 0.2307, 0.913), (0.2409, -0.2329, 0.9191), (0.2409, 0.2329, 0.9191), (0.2322, 0.232, 0.9214), (0.2182, 0.2307, 0.9252), (0.2182, -0.2307, 0.9252), (0.2322, -0.232, 0.9214), (0.1759, -0.2137, 0.9365), (0.1963, -0.2242, 0.9311), (0.1963, 0.2242, 0.9311), (0.1759, 0.2137, 0.9365), (0.1577, -0.1995, 0.9414), (0.1577, 0.1995, 0.9414), (0.1423, -0.182, 0.9455), (0.1423, 0.182, 0.9455), (0.1303, -0.162, 0.9487), (0.1303, 0.162, 0.9487), (0.1262, -0.1508, 0.9498), (0.1262, 0.1508, 0.9498), (0.1221, 0.1399, 0.9509), (0.1179, 0.1167, 0.9521), (0.1221, -0.1399, 0.9509), (0.1179, -0.1167, 0.9521), (0.1179, 0.02261, 0.9521), (0.1179, -4.225e-07, 0.9521), (0.1179, -0.02261, 0.9521), (0.1179, 0.04708, 0.9521), (0.1179, -0.04708, 0.9521), (0.1179, -0.1137, 0.9521), (0.1179, -0.07595, 0.9521), (0.1179, 0.1137, 0.9521), (0.1179, 0.07595, 0.9521), (0.3112, -0.2097, 0.9003), (0.306, -0.2137, 0.9017), (0.3242, -0.1995, 0.8968), (0.3395, -0.182, 0.8927), (0.2856, 0.2242, 0.9071), (0.306, 0.2137, 0.9017), (0.3112, 0.2097, 0.9003), (0.3395, 0.182, 0.8927), (0.3209, -0.2021, 0.8977), (0.3516, -0.162, 0.8895), (0.3516, 0.162, 0.8895), (0.3242, 0.1995, 0.8968), (0.3209, 0.2021, 0.8977), (0.2856, -0.2242, 0.9071), (0.3598, 0.1399, 0.8872), (0.3563, 0.1493, 0.8882), (0.3598, -0.1399, 0.8872), (0.3563, -0.1493, 0.8882), (0.364, 0.1167, 0.8861), (0.364, 0.09735, 0.8861), (0.364, 0.07329, 0.8861), (0.364, -3.198e-07, 0.8861), (0.364, -0.1167, 0.8861), (0.364, -0.07329, 0.8861), (0.364, -0.09735, 0.8861)], [], [(0, 49, 3), (1, 0, 3, 4), (2, 1, 4, 5), (3, 49, 6), (4, 3, 6, 7), (5, 4, 7, 8), (8, 7, 10, 11), (6, 49, 9), (7, 6, 9, 10), (9, 49, 164, 154, 153, 152), (10, 9, 152, 150, 148, 146, 144, 143, 138, 137, 12), (11, 10, 12, 13), (12, 137, 136, 134, 170, 171, 172, 14), (13, 12, 14, 15), (14, 172, 178), (15, 14, 178, 177, 173, 176, 181, 16), (16, 181, 180, 184, 185, 17, 18), (17, 186, 187, 19), (18, 17, 19, 20), (19, 187, 189, 21), (20, 19, 21, 22), (21, 189, 190), (22, 21, 190, 188, 182, 183, 23), (23, 183, 175, 169, 168, 174, 24, 25), (24, 166, 167, 179, 133, 135, 140, 26), (25, 24, 26, 27), (26, 140, 139, 142, 141, 145, 147, 149, 151, 28, 29), (27, 26, 29, 30), (30, 29, 32, 33), (28, 49, 31), (29, 28, 31, 32), (31, 49, 34), (32, 31, 34, 35), (33, 32, 35, 36), (34, 49, 37), (35, 34, 37, 38), (36, 35, 38, 39), (37, 49, 40), (38, 37, 40, 41), (39, 38, 41, 42), (40, 49, 43), (41, 40, 43, 44), (42, 41, 44, 45), (43, 49, 46), (44, 43, 46, 47), (45, 44, 47, 48), (46, 49, 123, 122, 129, 130), (47, 46, 130, 128, 112, 125, 109, 86, 85, 90, 50), (48, 47, 50, 51), (50, 90, 91, 88, 108, 80, 81, 52), (51, 50, 52, 53), (52, 81, 75), (53, 52, 75, 76, 82, 94, 93, 54), (54, 93, 92, 79, 78, 55, 56), (55, 77, 106, 57), (56, 55, 57, 58), (58, 57, 59, 60), (57, 106, 105, 59), (59, 105, 104), (60, 59, 104, 102, 100, 107, 61), (61, 107, 95, 96, 101, 103, 62, 63), (62, 84, 83, 87, 89, 97, 99, 64), (63, 62, 64, 65), (64, 99, 98, 131, 132, 110, 113, 111, 126, 66, 67), (65, 64, 67, 68), (66, 49, 69), (67, 66, 69, 70), (68, 67, 70, 71), (69, 49, 72), (70, 69, 72, 73), (71, 70, 73, 74), (72, 49, 0), (73, 72, 0, 1), (74, 73, 1, 2), (121, 120, 49), (165, 164, 49), (162, 163, 49), (119, 121, 49), (118, 117, 49), (160, 165, 49), (185, 186, 17), (174, 166, 24), (103, 84, 62), (124, 118, 49), (158, 157, 49), (114, 124, 49), (161, 159, 49), (116, 114, 49), (157, 160, 49), (159, 158, 49), (120, 123, 49), (117, 119, 49), (163, 161, 49), (151, 155, 156, 162, 49, 28), (126, 127, 115, 116, 49, 66), (78, 77, 55), (141, 142, 258, 257), (91, 90, 206, 207), (188, 190, 306, 304), (138, 143, 259, 254), (92, 93, 209, 208), (142, 139, 255, 258), (93, 94, 210, 209), (143, 144, 260, 259), (96, 95, 211, 212), (145, 141, 257, 261), (94, 82, 198, 210), (147, 145, 261, 263), (89, 87, 203, 205), (144, 146, 262, 260), (98, 99, 215, 214), (146, 148, 264, 262), (99, 97, 213, 215), (148, 150, 266, 264), (100, 102, 218, 216), (149, 147, 263, 265), (101, 96, 212, 217), (151, 149, 265, 267), (103, 101, 217, 219), (150, 152, 268, 266), (84, 103, 219, 200), (152, 153, 269, 268), (102, 104, 220, 218), (155, 151, 267, 271), (104, 105, 221, 220), (153, 154, 270, 269), (105, 106, 222, 221), (129, 122, 238, 245), (106, 77, 193, 222), (156, 155, 271, 272), (95, 107, 223, 211), (157, 158, 274, 273), (107, 100, 216, 223), (158, 159, 275, 274), (97, 89, 205, 213), (160, 157, 273, 276), (108, 88, 204, 224), (159, 161, 277, 275), (79, 92, 208, 195), (162, 156, 272, 278), (109, 125, 241, 225), (161, 163, 279, 277), (112, 128, 244, 228), (163, 162, 278, 279), (113, 110, 226, 229), (154, 164, 280, 270), (116, 115, 231, 232), (164, 165, 281, 280), (114, 116, 232, 230), (165, 160, 276, 281), (111, 113, 229, 227), (166, 174, 290, 282), (117, 118, 234, 233), (167, 166, 282, 283), (119, 117, 233, 235), (168, 169, 285, 284), (120, 121, 237, 236), (170, 134, 250, 286), (122, 123, 239, 238), (172, 171, 287, 288), (118, 124, 240, 234), (173, 177, 293, 289), (124, 114, 230, 240), (171, 170, 286, 287), (121, 119, 235, 237), (174, 168, 284, 290), (123, 120, 236, 239), (176, 173, 289, 292), (86, 109, 225, 202), (169, 175, 291, 285), (125, 112, 228, 241), (177, 178, 294, 293), (126, 111, 227, 242), (178, 172, 288, 294), (127, 126, 242, 243), (133, 179, 295, 249), (115, 127, 243, 231), (75, 81, 197, 191), (179, 167, 283, 295), (130, 129, 245, 246), (76, 75, 191, 192), (180, 181, 297, 296), (128, 130, 246, 244), (77, 78, 194, 193), (181, 176, 292, 297), (110, 132, 248, 226), (78, 79, 195, 194), (175, 183, 299, 291), (131, 98, 214, 247), (80, 108, 224, 196), (183, 182, 298, 299), (132, 131, 247, 248), (81, 80, 196, 197), (184, 180, 296, 300), (134, 136, 252, 250), (82, 76, 192, 198), (182, 188, 304, 298), (135, 133, 249, 251), (83, 84, 200, 199), (185, 184, 300, 301), (137, 138, 254, 253), (85, 86, 202, 201), (187, 186, 302, 303), (139, 140, 256, 255), (87, 83, 199, 203), (186, 185, 301, 302), (136, 137, 253, 252), (88, 91, 207, 204), (189, 187, 303, 305), (140, 135, 251, 256), (90, 85, 201, 206), (190, 189, 305, 306), (191, 197, 196, 224, 204, 207, 206, 201, 202, 225, 241, 228, 244, 246, 245, 238, 239, 236, 237, 235, 233, 234, 240, 230, 232, 231, 243, 242, 227, 229, 226, 248, 247, 214, 215, 213, 205, 203, 199, 200, 219, 217, 212, 211, 223, 216, 218, 220, 221, 222, 193, 194, 195, 208, 209, 210, 198, 192), (252, 253, 254, 259, 260, 262, 264, 266, 268, 269, 270, 280, 281, 276, 273, 274, 275, 277, 279, 278, 272, 271, 267, 265, 263, 261, 257, 258, 255, 256, 251, 249, 295, 283, 282, 290, 284, 285, 291, 299, 298, 304, 306, 305, 303, 302, 301, 300, 296, 297, 292, 289, 293, 294, 288, 287, 286, 250)])
_uv = me_sphere_003.uv_layers.new(name='UVMap')
_uv.uv.foreach_set('vector', [0.75, 0.9375, 0.7344, 1.0, 0.7187, 0.9375, 0.75, 0.875, 0.75, 0.9375, 0.7187, 0.9375, 0.7188, 0.875, 0.75, 0.8125, 0.75, 0.875, 0.7188, 0.875, 0.7188, 0.8125, 0.7187, 0.9375, 0.7031, 1.0, 0.6875, 0.9375, 0.7188, 0.875, 0.7187, 0.9375, 0.6875, 0.9375, 0.6875, 0.875, 0.7188, 0.8125, 0.7188, 0.875, 0.6875, 0.875, 0.6875, 0.8125, 0.6875, 0.8125, 0.6875, 0.875, 0.6562, 0.875, 0.6562, 0.8125, 0.6875, 0.9375, 0.6719, 1.0, 0.6562, 0.9375, 0.6875, 0.875, 0.6875, 0.9375, 0.6562, 0.9375, 0.6562, 0.875, 0.6562, 0.9375, 0.6406, 1.0, 0.6277, 0.9485, 0.6293, 0.9477, 0.6386, 0.9411, 0.6416, 0.9375, 0.6562, 0.875, 0.6562, 0.9375, 0.6416, 0.9375, 0.6445, 0.9337, 0.6463, 0.9259, 0.645, 0.918, 0.6414, 0.9103, 0.6362, 0.9031, 0.6297, 0.8966, 0.625, 0.8932, 0.625, 0.875, 0.6562, 0.8125, 0.6562, 0.875, 0.625, 0.875, 0.625, 0.8125, 0.625, 0.875, 0.625, 0.8932, 0.6222, 0.8907, 0.614, 0.885, 0.6056, 0.8805, 0.5965, 0.8773, 0.5937, 0.8768, 0.5937, 0.875, 0.625, 0.8125, 0.625, 0.875, 0.5937, 0.875, 0.5937, 0.8125, 0.5937, 0.875, 0.5937, 0.8768, 0.5888, 0.875, 0.5937, 0.8125, 0.5937, 0.875, 0.5888, 0.875, 0.5871, 0.8743, 0.5776, 0.8722, 0.5679, 0.8717, 0.5625, 0.8723, 0.5625, 0.8125, 0.5625, 0.8125, 0.5625, 0.8723, 0.5585, 0.872, 0.5488, 0.873, 0.5411, 0.875, 0.5312, 0.875, 0.5312, 0.8125, 0.5312, 0.875, 0.5312, 0.8773, 0.5, 0.8797, 0.5, 0.875, 0.5312, 0.8125, 0.5312, 0.875, 0.5, 0.875, 0.5, 0.8125, 0.5, 0.875, 0.5, 0.8797, 0.4687, 0.8773, 0.4687, 0.875, 0.5, 0.8125, 0.5, 0.875, 0.4687, 0.875, 0.4687, 0.8125, 0.4687, 0.875, 0.4687, 0.8773, 0.4589, 0.875, 0.4687, 0.8125, 0.4687, 0.875, 0.4589, 0.875, 0.4512, 0.873, 0.4415, 0.872, 0.4375, 0.8723, 0.4375, 0.8125, 0.4375, 0.8125, 0.4375, 0.8723, 0.4321, 0.8717, 0.4224, 0.8722, 0.4129, 0.8743, 0.4112, 0.875, 0.4062, 0.875, 0.4062, 0.8125, 0.4062, 0.875, 0.4062, 0.8768, 0.4035, 0.8773, 0.3944, 0.8805, 0.386, 0.885, 0.3778, 0.8907, 0.375, 0.8932, 0.375, 0.875, 0.4062, 0.8125, 0.4062, 0.875, 0.375, 0.875, 0.375, 0.8125, 0.375, 0.875, 0.375, 0.8932, 0.3703, 0.8966, 0.3638, 0.9031, 0.3586, 0.9103, 0.355, 0.918, 0.3537, 0.9259, 0.3555, 0.9337, 0.3584, 0.9375, 0.3437, 0.9375, 0.3437, 0.875, 0.375, 0.8125, 0.375, 0.875, 0.3437, 0.875, 0.3437, 0.8125, 0.3437, 0.8125, 0.3437, 0.875, 0.3125, 0.875, 0.3125, 0.8125, 0.3437, 0.9375, 0.3281, 1.0, 0.3125, 0.9375, 0.3437, 0.875, 0.3437, 0.9375, 0.3125, 0.9375, 0.3125, 0.875, 0.3125, 0.9375, 0.2969, 1.0, 0.2812, 0.9375, 0.3125, 0.875, 0.3125, 0.9375, 0.2812, 0.9375, 0.2812, 0.875, 0.3125, 0.8125, 0.3125, 0.875, 0.2812, 0.875, 0.2812, 0.8125, 0.2812, 0.9375, 0.2656, 1.0, 0.25, 0.9375, 0.2812, 0.875, 0.2812, 0.9375, 0.25, 0.9375, 0.25, 0.875, 0.2812, 0.8125, 0.2812, 0.875, 0.25, 0.875, 0.25, 0.8125, 0.25, 0.9375, 0.2344, 1.0, 0.2188, 0.9375, 0.25, 0.875, 0.25, 0.9375, 0.2188, 0.9375, 0.2188, 0.875, 0.25, 0.8125, 0.25, 0.875, 0.2188, 0.875, 0.2188, 0.8125, 0.2188, 0.9375, 0.2031, 1.0, 0.1875, 0.9375, 0.2188, 0.875, 0.2188, 0.9375, 0.1875, 0.9375, 0.1875, 0.875, 0.2188, 0.8125, 0.2188, 0.875, 0.1875, 0.875, 0.1875, 0.8125, 0.1875, 0.9375, 0.1719, 1.0, 0.1563, 0.9375, 0.1875, 0.875, 0.1875, 0.9375, 0.1563, 0.9375, 0.1563, 0.875, 0.1875, 0.8125, 0.1875, 0.875, 0.1563, 0.875, 0.1563, 0.8125, 0.1563, 0.9375, 0.1406, 1.0, 0.1278, 0.9485, 0.1293, 0.9477, 0.1386, 0.9411, 0.1416, 0.9375, 0.1563, 0.875, 0.1563, 0.9375, 0.1416, 0.9375, 0.1445, 0.9337, 0.1463, 0.9259, 0.145, 0.918, 0.1414, 0.9103, 0.1362, 0.9031, 0.1297, 0.8966, 0.125, 0.8932, 0.125, 0.875, 0.1563, 0.8125, 0.1563, 0.875, 0.125, 0.875, 0.125, 0.8125, 0.125, 0.875, 0.125, 0.8932, 0.1222, 0.8907, 0.114, 0.885, 0.1056, 0.8805, 0.09655, 0.8773, 0.09375, 0.8768, 0.09375, 0.875, 0.125, 0.8125, 0.125, 0.875, 0.09375, 0.875, 0.09375, 0.8125, 0.09375, 0.875, 0.09375, 0.8768, 0.08876, 0.875, 0.09375, 0.8125, 0.09375, 0.875, 0.08876, 0.875, 0.08714, 0.8743, 0.07762, 0.8722, 0.06792, 0.8717, 0.0625, 0.8723, 0.0625, 0.8125, 0.0625, 0.8125, 0.0625, 0.8723, 0.05849, 0.872, 0.04884, 0.873, 0.04113, 0.875, 0.03125, 0.875, 0.03125, 0.8125, 0.03125, 0.875, 0.03125, 0.8773, 1.007e-07, 0.8797, 8.941e-08, 0.875, 0.03125, 0.8125, 0.03125, 0.875, 8.941e-08, 0.875, 5.96e-08, 0.8125, 1.0, 0.8125, 1.0, 0.875, 0.9688, 0.875, 0.9688, 0.8125, 1.0, 0.875, 1.0, 0.8797, 0.9688, 0.8773, 0.9688, 0.875, 0.9688, 0.875, 0.9688, 0.8773, 0.9589, 0.875, 0.9688, 0.8125, 0.9688, 0.875, 0.9589, 0.875, 0.9512, 0.873, 0.9415, 0.872, 0.9375, 0.8723, 0.9375, 0.8125, 0.9375, 0.8125, 0.9375, 0.8723, 0.9321, 0.8717, 0.9224, 0.8722, 0.9129, 0.8743, 0.9112, 0.875, 0.9063, 0.875, 0.9062, 0.8125, 0.9063, 0.875, 0.9063, 0.8768, 0.9035, 0.8773, 0.8944, 0.8805, 0.886, 0.885, 0.8778, 0.8907, 0.875, 0.8932, 0.875, 0.875, 0.9062, 0.8125, 0.9063, 0.875, 0.875, 0.875, 0.875, 0.8125, 0.875, 0.875, 0.875, 0.8932, 0.8703, 0.8966, 0.8638, 0.9031, 0.8586, 0.9103, 0.855, 0.918, 0.8537, 0.9259, 0.8555, 0.9337, 0.8584, 0.9375, 0.8438, 0.9375, 0.8438, 0.875, 0.875, 0.8125, 0.875, 0.875, 0.8438, 0.875, 0.8438, 0.8125, 0.8438, 0.9375, 0.8281, 1.0, 0.8125, 0.9375, 0.8438, 0.875, 0.8438, 0.9375, 0.8125, 0.9375, 0.8125, 0.875, 0.8438, 0.8125, 0.8438, 0.875, 0.8125, 0.875, 0.8125, 0.8125, 0.8125, 0.9375, 0.7969, 1.0, 0.7812, 0.9375, 0.8125, 0.875, 0.8125, 0.9375, 0.7812, 0.9375, 0.7812, 0.875, 0.8125, 0.8125, 0.8125, 0.875, 0.7812, 0.875, 0.7812, 0.8125, 0.7812, 0.9375, 0.7656, 1.0, 0.75, 0.9375, 0.7812, 0.875, 0.7812, 0.9375, 0.75, 0.9375, 0.75, 0.875, 0.7812, 0.8125, 0.7812, 0.875, 0.75, 0.875, 0.75, 0.8125, 0.06827, 0.9606, 0.08907, 0.9562, 0.07813, 1.0, 0.5984, 0.9562, 0.6222, 0.9485, 0.6094, 1.0, 0.3777, 0.9485, 0.4016, 0.9562, 0.3906, 1.0, 0.03759, 0.9629, 0.05673, 0.9606, 0.04688, 1.0, 0.9751, 0.9629, 0.9935, 0.9636, 0.9844, 1.0, 0.5683, 0.9606, 0.5891, 0.9562, 0.5781, 1.0, 0.5411, 0.875, 0.5312, 0.8773, 0.5312, 0.875, 0.4112, 0.875, 0.4062, 0.8768, 0.4062, 0.875, 0.9112, 0.875, 0.9063, 0.8768, 0.9063, 0.875, 0.9433, 0.9606, 0.9624, 0.9629, 0.9531, 1.0, 0.5065, 0.9636, 0.5249, 0.9629, 0.5156, 1.0, 0.9109, 0.9562, 0.9317, 0.9606, 0.9219, 1.0, 0.4433, 0.9606, 0.4624, 0.9629, 0.4531, 1.0, 0.8778, 0.9485, 0.9016, 0.9562, 0.8906, 1.0, 0.5376, 0.9629, 0.5567, 0.9606, 0.5469, 1.0, 0.4751, 0.9629, 0.4935, 0.9636, 0.4844, 1.0, 0.09843, 0.9562, 0.1223, 0.9485, 0.1094, 1.0, 0.006521, 0.9636, 0.02491, 0.9629, 0.01563, 1.0, 0.4109, 0.9562, 0.4317, 0.9606, 0.4219, 1.0, 0.3584, 0.9375, 0.3614, 0.9411, 0.3707, 0.9477, 0.3722, 0.9485, 0.3594, 1.0, 0.3437, 0.9375, 0.8584, 0.9375, 0.8614, 0.9411, 0.8707, 0.9477, 0.8723, 0.9485, 0.8594, 1.0, 0.8438, 0.9375, 0.04113, 0.875, 0.03125, 0.8773, 0.03125, 0.875, 0.3586, 0.9103, 0.3638, 0.9031, 0.3638, 0.9031, 0.3586, 0.9103, 0.1222, 0.8907, 0.125, 0.8932, 0.125, 0.8932, 0.1222, 0.8907, 0.4512, 0.873, 0.4589, 0.875, 0.4589, 0.875, 0.4512, 0.873, 0.6297, 0.8966, 0.6362, 0.9031, 0.6362, 0.9031, 0.6297, 0.8966, 0.05849, 0.872, 0.0625, 0.8723, 0.0625, 0.8723, 0.05849, 0.872, 0.3638, 0.9031, 0.3703, 0.8966, 0.3703, 0.8966, 0.3638, 0.9031, 0.0625, 0.8723, 0.06792, 0.8717, 0.06792, 0.8717, 0.0625, 0.8723, 0.6362, 0.9031, 0.6414, 0.9103, 0.6414, 0.9103, 0.6362, 0.9031, 0.9224, 0.8722, 0.9321, 0.8717, 0.9321, 0.8717, 0.9224, 0.8722, 0.355, 0.918, 0.3586, 0.9103, 0.3586, 0.9103, 0.355, 0.918, 0.06792, 0.8717, 0.07762, 0.8722, 0.07762, 0.8722, 0.06792, 0.8717, 0.3537, 0.9259, 0.355, 0.918, 0.355, 0.918, 0.3537, 0.9259, 0.886, 0.885, 0.8944, 0.8805, 0.8944, 0.8805, 0.886, 0.885, 0.6414, 0.9103, 0.645, 0.918, 0.645, 0.918, 0.6414, 0.9103, 0.8703, 0.8966, 0.875, 0.8932, 0.875, 0.8932, 0.8703, 0.8966, 0.645, 0.918, 0.6463, 0.9259, 0.6463, 0.9259, 0.645, 0.918, 0.875, 0.8932, 0.8778, 0.8907, 0.8778, 0.8907, 0.875, 0.8932, 0.6463, 0.9259, 0.6445, 0.9337, 0.6445, 0.9337, 0.6463, 0.9259, 0.9415, 0.872, 0.9512, 0.873, 0.9512, 0.873, 0.9415, 0.872, 0.3555, 0.9337, 0.3537, 0.9259, 0.3537, 0.9259, 0.3555, 0.9337, 0.9129, 0.8743, 0.9224, 0.8722, 0.9224, 0.8722, 0.9129, 0.8743, 0.3584, 0.9375, 0.3555, 0.9337, 0.3555, 0.9337, 0.3584, 0.9375, 0.9112, 0.875, 0.9129, 0.8743, 0.9129, 0.8743, 0.9112, 0.875, 0.6445, 0.9337, 0.6416, 0.9375, 0.6416, 0.9375, 0.6445, 0.9337, 0.9063, 0.8768, 0.9112, 0.875, 0.9112, 0.875, 0.9063, 0.8768, 0.6416, 0.9375, 0.6386, 0.9411, 0.6386, 0.9411, 0.6416, 0.9375, 0.9512, 0.873, 0.9589, 0.875, 0.9589, 0.875, 0.9512, 0.873, 0.3614, 0.9411, 0.3584, 0.9375, 0.3584, 0.9375, 0.3614, 0.9411, 0.9589, 0.875, 0.9688, 0.8773, 0.9688, 0.8773, 0.9589, 0.875, 0.6386, 0.9411, 0.6293, 0.9477, 0.6293, 0.9477, 0.6386, 0.9411, 0.9688, 0.8773, 1.0, 0.8797, 1.0, 0.8797, 0.9688, 0.8773, 0.1386, 0.9411, 0.1293, 0.9477, 0.1293, 0.9477, 0.1386, 0.9411, 1.007e-07, 0.8797, 0.03125, 0.8773, 0.03125, 0.8773, 1.007e-07, 0.8797, 0.3707, 0.9477, 0.3614, 0.9411, 0.3614, 0.9411, 0.3707, 0.9477, 0.9321, 0.8717, 0.9375, 0.8723, 0.9375, 0.8723, 0.9321, 0.8717, 0.5249, 0.9629, 0.5065, 0.9636, 0.5065, 0.9636, 0.5249, 0.9629, 0.9375, 0.8723, 0.9415, 0.872, 0.9415, 0.872, 0.9375, 0.8723, 0.4935, 0.9636, 0.4751, 0.9629, 0.4751, 0.9629, 0.4935, 0.9636, 0.8778, 0.8907, 0.886, 0.885, 0.886, 0.885, 0.8778, 0.8907, 0.5567, 0.9606, 0.5376, 0.9629, 0.5376, 0.9629, 0.5567, 0.9606, 0.1056, 0.8805, 0.114, 0.885, 0.114, 0.885, 0.1056, 0.8805, 0.4624, 0.9629, 0.4433, 0.9606, 0.4433, 0.9606, 0.4624, 0.9629, 0.04884, 0.873, 0.05849, 0.872, 0.05849, 0.872, 0.04884, 0.873, 0.3722, 0.9485, 0.3707, 0.9477, 0.3707, 0.9477, 0.3722, 0.9485, 0.1414, 0.9103, 0.145, 0.918, 0.145, 0.918, 0.1414, 0.9103, 0.4317, 0.9606, 0.4109, 0.9562, 0.4109, 0.9562, 0.4317, 0.9606, 0.1463, 0.9259, 0.1445, 0.9337, 0.1445, 0.9337, 0.1463, 0.9259, 0.4016, 0.9562, 0.3777, 0.9485, 0.3777, 0.9485, 0.4016, 0.9562, 0.8537, 0.9259, 0.855, 0.918, 0.855, 0.918, 0.8537, 0.9259, 0.6293, 0.9477, 0.6277, 0.9485, 0.6277, 0.9485, 0.6293, 0.9477, 0.8723, 0.9485, 0.8707, 0.9477, 0.8707, 0.9477, 0.8723, 0.9485, 0.6222, 0.9485, 0.5984, 0.9562, 0.5984, 0.9562, 0.6222, 0.9485, 0.9016, 0.9562, 0.8778, 0.9485, 0.8778, 0.9485, 0.9016, 0.9562, 0.5891, 0.9562, 0.5683, 0.9606, 0.5683, 0.9606, 0.5891, 0.9562, 0.8555, 0.9337, 0.8537, 0.9259, 0.8537, 0.9259, 0.8555, 0.9337, 0.4062, 0.8768, 0.4112, 0.875, 0.4112, 0.875, 0.4062, 0.8768, 0.9935, 0.9636, 0.9751, 0.9629, 0.9751, 0.9629, 0.9935, 0.9636, 0.4035, 0.8773, 0.4062, 0.8768, 0.4062, 0.8768, 0.4035, 0.8773, 0.02491, 0.9629, 0.006521, 0.9636, 0.006521, 0.9636, 0.02491, 0.9629, 0.4129, 0.8743, 0.4224, 0.8722, 0.4224, 0.8722, 0.4129, 0.8743, 0.08907, 0.9562, 0.06827, 0.9606, 0.06827, 0.9606, 0.08907, 0.9562, 0.6056, 0.8805, 0.614, 0.885, 0.614, 0.885, 0.6056, 0.8805, 0.1293, 0.9477, 0.1278, 0.9485, 0.1278, 0.9485, 0.1293, 0.9477, 0.5937, 0.8768, 0.5965, 0.8773, 0.5965, 0.8773, 0.5937, 0.8768, 0.9624, 0.9629, 0.9433, 0.9606, 0.9433, 0.9606, 0.9624, 0.9629, 0.5776, 0.8722, 0.5871, 0.8743, 0.5871, 0.8743, 0.5776, 0.8722, 0.9317, 0.9606, 0.9109, 0.9562, 0.9109, 0.9562, 0.9317, 0.9606, 0.5965, 0.8773, 0.6056, 0.8805, 0.6056, 0.8805, 0.5965, 0.8773, 0.05673, 0.9606, 0.03759, 0.9629, 0.03759, 0.9629, 0.05673, 0.9606, 0.4112, 0.875, 0.4129, 0.8743, 0.4129, 0.8743, 0.4112, 0.875, 0.1223, 0.9485, 0.09843, 0.9562, 0.09843, 0.9562, 0.1223, 0.9485, 0.5679, 0.8717, 0.5776, 0.8722, 0.5776, 0.8722, 0.5679, 0.8717, 0.1362, 0.9031, 0.1414, 0.9103, 0.1414, 0.9103, 0.1362, 0.9031, 0.4224, 0.8722, 0.4321, 0.8717, 0.4321, 0.8717, 0.4224, 0.8722, 0.145, 0.918, 0.1463, 0.9259, 0.1463, 0.9259, 0.145, 0.918, 0.5871, 0.8743, 0.5888, 0.875, 0.5888, 0.875, 0.5871, 0.8743, 0.8584, 0.9375, 0.8555, 0.9337, 0.8555, 0.9337, 0.8584, 0.9375, 0.5888, 0.875, 0.5937, 0.8768, 0.5937, 0.8768, 0.5888, 0.875, 0.8614, 0.9411, 0.8584, 0.9375, 0.8584, 0.9375, 0.8614, 0.9411, 0.386, 0.885, 0.3944, 0.8805, 0.3944, 0.8805, 0.386, 0.885, 0.8707, 0.9477, 0.8614, 0.9411, 0.8614, 0.9411, 0.8707, 0.9477, 0.08876, 0.875, 0.09375, 0.8768, 0.09375, 0.8768, 0.08876, 0.875, 0.3944, 0.8805, 0.4035, 0.8773, 0.4035, 0.8773, 0.3944, 0.8805, 0.1416, 0.9375, 0.1386, 0.9411, 0.1386, 0.9411, 0.1416, 0.9375, 0.08714, 0.8743, 0.08876, 0.875, 0.08876, 0.875, 0.08714, 0.8743, 0.5585, 0.872, 0.5625, 0.8723, 0.5625, 0.8723, 0.5585, 0.872, 0.1445, 0.9337, 0.1416, 0.9375, 0.1416, 0.9375, 0.1445, 0.9337, 0.03125, 0.8773, 0.04113, 0.875, 0.04113, 0.875, 0.03125, 0.8773, 0.5625, 0.8723, 0.5679, 0.8717, 0.5679, 0.8717, 0.5625, 0.8723, 0.855, 0.918, 0.8586, 0.9103, 0.8586, 0.9103, 0.855, 0.918, 0.04113, 0.875, 0.04884, 0.873, 0.04884, 0.873, 0.04113, 0.875, 0.4321, 0.8717, 0.4375, 0.8723, 0.4375, 0.8723, 0.4321, 0.8717, 0.8638, 0.9031, 0.8703, 0.8966, 0.8703, 0.8966, 0.8638, 0.9031, 0.09655, 0.8773, 0.1056, 0.8805, 0.1056, 0.8805, 0.09655, 0.8773, 0.4375, 0.8723, 0.4415, 0.872, 0.4415, 0.872, 0.4375, 0.8723, 0.8586, 0.9103, 0.8638, 0.9031, 0.8638, 0.9031, 0.8586, 0.9103, 0.09375, 0.8768, 0.09655, 0.8773, 0.09655, 0.8773, 0.09375, 0.8768, 0.5488, 0.873, 0.5585, 0.872, 0.5585, 0.872, 0.5488, 0.873, 0.614, 0.885, 0.6222, 0.8907, 0.6222, 0.8907, 0.614, 0.885, 0.07762, 0.8722, 0.08714, 0.8743, 0.08714, 0.8743, 0.07762, 0.8722, 0.4415, 0.872, 0.4512, 0.873, 0.4512, 0.873, 0.4415, 0.872, 0.3778, 0.8907, 0.386, 0.885, 0.386, 0.885, 0.3778, 0.8907, 0.9035, 0.8773, 0.9063, 0.8768, 0.9063, 0.8768, 0.9035, 0.8773, 0.5411, 0.875, 0.5488, 0.873, 0.5488, 0.873, 0.5411, 0.875, 0.625, 0.8932, 0.6297, 0.8966, 0.6297, 0.8966, 0.625, 0.8932, 0.1297, 0.8966, 0.1362, 0.9031, 0.1362, 0.9031, 0.1297, 0.8966, 0.5, 0.8797, 0.5312, 0.8773, 0.5312, 0.8773, 0.5, 0.8797, 0.3703, 0.8966, 0.375, 0.8932, 0.375, 0.8932, 0.3703, 0.8966, 0.8944, 0.8805, 0.9035, 0.8773, 0.9035, 0.8773, 0.8944, 0.8805, 0.5312, 0.8773, 0.5411, 0.875, 0.5411, 0.875, 0.5312, 0.8773, 0.6222, 0.8907, 0.625, 0.8932, 0.625, 0.8932, 0.6222, 0.8907, 0.114, 0.885, 0.1222, 0.8907, 0.1222, 0.8907, 0.114, 0.885, 0.4687, 0.8773, 0.5, 0.8797, 0.5, 0.8797, 0.4687, 0.8773, 0.375, 0.8932, 0.3778, 0.8907, 0.3778, 0.8907, 0.375, 0.8932, 0.125, 0.8932, 0.1297, 0.8966, 0.1297, 0.8966, 0.125, 0.8932, 0.4589, 0.875, 0.4687, 0.8773, 0.4687, 0.8773, 0.4589, 0.875, 0.08876, 0.875, 0.09375, 0.8768, 0.09655, 0.8773, 0.1056, 0.8805, 0.114, 0.885, 0.1222, 0.8907, 0.125, 0.8932, 0.1297, 0.8966, 0.1362, 0.9031, 0.1414, 0.9103, 0.145, 0.918, 0.1463, 0.9259, 0.1445, 0.9337, 0.1416, 0.9375, 0.1386, 0.9411, 0.1293, 0.9477, 0.1223, 0.9485, 0.08907, 0.9562, 0.05673, 0.9606, 0.02491, 0.9629, 0.9935, 0.9636, 0.9624, 0.9629, 0.9317, 0.9606, 0.9016, 0.9562, 0.8723, 0.9485, 0.8707, 0.9477, 0.8614, 0.9411, 0.8584, 0.9375, 0.8555, 0.9337, 0.8537, 0.9259, 0.855, 0.918, 0.8586, 0.9103, 0.8638, 0.9031, 0.8703, 0.8966, 0.875, 0.8932, 0.8778, 0.8907, 0.886, 0.885, 0.8944, 0.8805, 0.9035, 0.8773, 0.9063, 0.8768, 0.9112, 0.875, 0.9129, 0.8743, 0.9224, 0.8722, 0.9321, 0.8717, 0.9375, 0.8723, 0.9415, 0.872, 0.9512, 0.873, 0.9589, 0.875, 0.9688, 0.8773, 1.007e-07, 0.8797, 0.03125, 0.8773, 0.04113, 0.875, 0.04884, 0.873, 0.05849, 0.872, 0.0625, 0.8723, 0.06792, 0.8717, 0.07762, 0.8722, 0.08714, 0.8743, 0.6222, 0.8907, 0.625, 0.8932, 0.6297, 0.8966, 0.6362, 0.9031, 0.6414, 0.9103, 0.645, 0.918, 0.6463, 0.9259, 0.6445, 0.9337, 0.6416, 0.9375, 0.6386, 0.9411, 0.6293, 0.9477, 0.6277, 0.9485, 0.5984, 0.9562, 0.5683, 0.9606, 0.5376, 0.9629, 0.5065, 0.9636, 0.4751, 0.9629, 0.4433, 0.9606, 0.4109, 0.9562, 0.3777, 0.9485, 0.3707, 0.9477, 0.3614, 0.9411, 0.3584, 0.9375, 0.3555, 0.9337, 0.3537, 0.9259, 0.355, 0.918, 0.3586, 0.9103, 0.3638, 0.9031, 0.3703, 0.8966, 0.375, 0.8932, 0.3778, 0.8907, 0.386, 0.885, 0.3944, 0.8805, 0.4035, 0.8773, 0.4062, 0.8768, 0.4112, 0.875, 0.4129, 0.8743, 0.4224, 0.8722, 0.4321, 0.8717, 0.4375, 0.8723, 0.4415, 0.872, 0.4512, 0.873, 0.4589, 0.875, 0.4687, 0.8773, 0.5, 0.8797, 0.5312, 0.8773, 0.5411, 0.875, 0.5488, 0.873, 0.5585, 0.872, 0.5625, 0.8723, 0.5679, 0.8717, 0.5776, 0.8722, 0.5871, 0.8743, 0.5888, 0.875, 0.5937, 0.8768, 0.5965, 0.8773, 0.6056, 0.8805, 0.614, 0.885])
me_sphere_003.use_remesh_fix_poles = True
me_sphere_003.use_remesh_preserve_attributes = False
me_sphere_003.use_mirror_vertex_groups = False
me_sphere_003.update()

# ---- objects
ob_sphere = bpy.data.objects.new('Sphere', me_sphere)
ob_sphere_001 = bpy.data.objects.new('Sphere.001', me_sphere_001)
ob_cylinder = bpy.data.objects.new('Cylinder', me_cylinder_001)
ob_caps = bpy.data.objects.new('Caps', me_sphere_003)

# ---- transforms, parenting, visibility, modifiers, constraints
ob_sphere.location = (0.0, 0.0, 0.0)
ob_sphere.lineart.crease_threshold = 0.0
_m = ob_sphere.modifiers.new('Solidify', 'SOLIDIFY')
_m.thickness = 0.02
_m.nonmanifold_thickness_mode = 'FIXED'
_m.nonmanifold_merge_threshold = 0.0003
ob_sphere_001.location = (0.0, 0.0, 0.0)
ob_sphere_001.lineart.crease_threshold = 0.0
_m = ob_sphere_001.modifiers.new('Boolean', 'BOOLEAN')
_m.object = ob_cylinder
_m.solver = 'FAST'
ob_cylinder.location = (4.328e-08, 2.735e-07, 0.8087)
ob_cylinder.scale = (0.7949, 0.7949, 3.825)
ob_cylinder.lineart.crease_threshold = 0.0
_m = ob_cylinder.modifiers.new('Mirror', 'MIRROR')
ob_caps.location = (0.0, 0.0, 0.0)
ob_caps.lineart.crease_threshold = 0.0
_m = ob_caps.modifiers.new('Mirror', 'MIRROR')
_m.use_axis = (False, False, True)
_m = ob_caps.modifiers.new('Solidify', 'SOLIDIFY')
_m.thickness = 0.03
_m.nonmanifold_thickness_mode = 'FIXED'
_m.nonmanifold_merge_threshold = 0.0003

# ---- collection membership
col_collection.objects.link(ob_sphere)
col_collection.objects.link(ob_sphere_001)
col_collection.objects.link(ob_cylinder)
col_collection.objects.link(ob_caps)

# ---- scene / render settings (as saved in the file)
scene.frame_start = 1; scene.frame_end = 250; scene.frame_set(0)
scene.render.engine = 'BLENDER_EEVEE_NEXT'
scene.cycles.use_denoising = False
scene.cycles.samples = 128
scene.cycles.sampling_pattern = 'TABULATED_SOBOL'
scene.cycles.use_adaptive_sampling = False
scene.cycles.use_light_tree = False
scene.view_settings.view_transform = 'Filmic'
bpy.context.view_layer.update()

# ---- added for rendering (the .blend has no active camera and no usable light): camera, sun
cam_auto = bpy.data.cameras.new('AutoCamera')
cam_auto.lens = 50.0
cam_auto.sensor_width = 36.0
cam_auto.clip_end = 1000.0
ob_auto_camera = bpy.data.objects.new('AutoCamera', cam_auto)
scene.collection.objects.link(ob_auto_camera)
ob_auto_camera.location = (3.26225, -3.9147, 2.66242)
ob_auto_camera.rotation_euler = (1.09748, -7.21219e-08, 0.694738)
scene.camera = ob_auto_camera
light_auto_sun = bpy.data.lights.new('AutoSun', 'SUN')
light_auto_sun.energy = 3.0
light_auto_sun.angle = 0.0523599
ob_auto_sun = bpy.data.objects.new('AutoSun', light_auto_sun)
scene.collection.objects.link(ob_auto_sun)
ob_auto_sun.rotation_euler = (0.872665, 0.174533, 0.523599)
bpy.context.view_layer.update()
